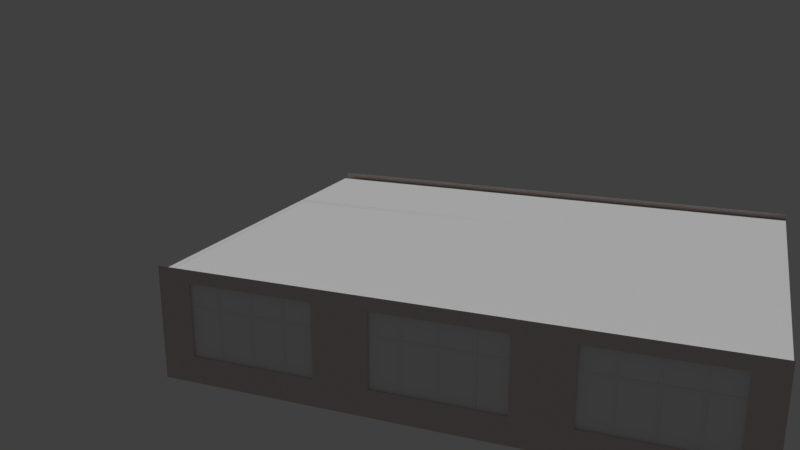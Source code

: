 # Source: TheClassroom.blend  (saved by Blender 2.79.0; exported with 4.5.12 LTS)
import bpy
from mathutils import Matrix  # noqa: F401  (used for matrix-valued properties, if any)

bpy.ops.wm.read_factory_settings(use_empty=True)
scene = bpy.context.scene
scene.name = 'Scene'

# ---- collections
col_collection_1 = bpy.data.collections.new('Collection 1'); scene.collection.children.link(col_collection_1)

# ---- materials (node trees are filled in below, after node groups)
mat_platformtexture = bpy.data.materials.new('PlatformTexture')
mat_platformtexture.alpha_threshold = 0.0
mat_platformtexture.use_transparent_shadow = False
mat_platformtexture.diffuse_color = (0.1878, 0.08228, 0.007499, 1.0)
mat_platformtexture.roughness = 0.5
mat_windowtexture01 = bpy.data.materials.new('WindowTexture01')
mat_windowtexture01.alpha_threshold = 0.0
mat_windowtexture01.use_transparent_shadow = False
mat_windowtexture01.roughness = 0.5
mat_windowtexture02 = bpy.data.materials.new('WindowTexture02')
mat_windowtexture02.alpha_threshold = 0.0
mat_windowtexture02.use_transparent_shadow = False
mat_windowtexture02.roughness = 0.5
mat_floortexture = bpy.data.materials.new('FloorTexture')
mat_floortexture.alpha_threshold = 0.0
mat_floortexture.use_transparent_shadow = False
mat_floortexture.roughness = 0.5
mat_walltexture = bpy.data.materials.new('WallTexture')
mat_walltexture.alpha_threshold = 0.0
mat_walltexture.use_transparent_shadow = False
mat_walltexture.roughness = 0.5
mat_ceilingtexture = bpy.data.materials.new('CeilingTexture')
mat_ceilingtexture.alpha_threshold = 0.0
mat_ceilingtexture.use_transparent_shadow = False
mat_ceilingtexture.roughness = 0.5

# ---- material node trees
mat_windowtexture01.use_nodes = True; mat_windowtexture01.node_tree.nodes.clear()
_N = mat_windowtexture01.node_tree.nodes; _L = mat_windowtexture01.node_tree.links
n0 = _N.new('ShaderNodeOutputMaterial'); n0.name = 'Material Output'; n0.location = (300, 300)
n1 = _N.new('ShaderNodeBsdfDiffuse'); n1.name = 'Diffuse BSDF'; n1.location = (10, 300)
_L.new(n1.outputs[0], n0.inputs[0])
n0.is_active_output = True
mat_windowtexture02.use_nodes = True; mat_windowtexture02.node_tree.nodes.clear()
_N = mat_windowtexture02.node_tree.nodes; _L = mat_windowtexture02.node_tree.links
n0 = _N.new('ShaderNodeOutputMaterial'); n0.name = 'Material Output'; n0.location = (300, 300)
n1 = _N.new('ShaderNodeBsdfDiffuse'); n1.name = 'Diffuse BSDF'; n1.location = (10, 300)
_L.new(n1.outputs[0], n0.inputs[0])
n0.is_active_output = True
mat_floortexture.use_nodes = True; mat_floortexture.node_tree.nodes.clear()
_N = mat_floortexture.node_tree.nodes; _L = mat_floortexture.node_tree.links
n0 = _N.new('ShaderNodeOutputMaterial'); n0.name = 'Material Output'; n0.location = (841, 217)
n1 = _N.new('ShaderNodeTexNoise'); n1.name = 'Noise Texture'; n1.location = (-59, 245)
n1.inputs[2].default_value = 55.5
n1.inputs[3].default_value = 11.6
n1.inputs[8].default_value = 25.95
n2 = _N.new('ShaderNodeHueSaturation'); n2.name = 'Hue Saturation Value'; n2.location = (161, 249)
n2.inputs[1].default_value = 0.0
n3 = _N.new('ShaderNodeMixShader'); n3.name = 'Mix Shader'; n3.location = (621, 230)
n4 = _N.new('ShaderNodeBsdfDiffuse'); n4.name = 'Diffuse BSDF'; n4.location = (391, 241)
n5 = _N.new('ShaderNodeBsdfDiffuse'); n5.name = 'Diffuse BSDF.001'; n5.location = (389, 89)
n5.inputs[0].default_value = (0.5321, 0.5321, 0.5321, 1.0)
_L.new(n4.outputs[0], n3.inputs[1])
_L.new(n1.outputs[1], n2.inputs[4])
_L.new(n2.outputs[0], n4.inputs[0])
_L.new(n3.outputs[0], n0.inputs[0])
_L.new(n5.outputs[0], n3.inputs[2])
n0.is_active_output = True
mat_walltexture.use_nodes = True; mat_walltexture.node_tree.nodes.clear()
_N = mat_walltexture.node_tree.nodes; _L = mat_walltexture.node_tree.links
n0 = _N.new('ShaderNodeOutputMaterial'); n0.name = 'Material Output.001'; n0.location = (841, 217)
n1 = _N.new('ShaderNodeTexNoise'); n1.name = 'Noise Texture'; n1.location = (-59, 245)
n1.inputs[2].default_value = 55.5
n1.inputs[3].default_value = 11.6
n1.inputs[8].default_value = 25.95
n2 = _N.new('ShaderNodeHueSaturation'); n2.name = 'Hue Saturation Value'; n2.location = (161, 249)
n2.inputs[1].default_value = 0.0
n3 = _N.new('ShaderNodeMixShader'); n3.name = 'Mix Shader'; n3.location = (621, 230)
n4 = _N.new('ShaderNodeBsdfDiffuse'); n4.name = 'Diffuse BSDF.001'; n4.location = (391, 241)
n5 = _N.new('ShaderNodeBsdfDiffuse'); n5.name = 'Diffuse BSDF.002'; n5.location = (389, 89)
n5.inputs[0].default_value = (0.7454, 0.5711, 0.5029, 1.0)
_L.new(n4.outputs[0], n3.inputs[1])
_L.new(n1.outputs[1], n2.inputs[4])
_L.new(n2.outputs[0], n4.inputs[0])
_L.new(n3.outputs[0], n0.inputs[0])
_L.new(n5.outputs[0], n3.inputs[2])
n0.is_active_output = True
mat_ceilingtexture.use_nodes = True; mat_ceilingtexture.node_tree.nodes.clear()
_N = mat_ceilingtexture.node_tree.nodes; _L = mat_ceilingtexture.node_tree.links
n0 = _N.new('ShaderNodeOutputMaterial'); n0.name = 'Material Output'; n0.location = (841, 217)
n1 = _N.new('ShaderNodeTexNoise'); n1.name = 'Noise Texture'; n1.location = (-59, 245)
n1.inputs[2].default_value = 55.5
n1.inputs[3].default_value = 11.6
n1.inputs[8].default_value = 25.95
n2 = _N.new('ShaderNodeHueSaturation'); n2.name = 'Hue Saturation Value'; n2.location = (161, 249)
n2.inputs[1].default_value = 0.0
n3 = _N.new('ShaderNodeMixShader'); n3.name = 'Mix Shader'; n3.location = (621, 230)
n4 = _N.new('ShaderNodeBsdfDiffuse'); n4.name = 'Diffuse BSDF'; n4.location = (391, 241)
n5 = _N.new('ShaderNodeBsdfDiffuse'); n5.name = 'Diffuse BSDF.001'; n5.location = (389, 89)
n5.inputs[0].default_value = (0.5321, 0.5321, 0.5321, 1.0)
_L.new(n4.outputs[0], n3.inputs[1])
_L.new(n1.outputs[1], n2.inputs[4])
_L.new(n2.outputs[0], n4.inputs[0])
_L.new(n3.outputs[0], n0.inputs[0])
_L.new(n5.outputs[0], n3.inputs[2])
n0.is_active_output = True

# ---- world
world_world = bpy.data.worlds.new('World'); scene.world = world_world
world_world.color = (0.05088, 0.05088, 0.05088)
world_world.use_sun_shadow = False
world_world.sun_shadow_jitter_overblur = 0.0
world_world.cycles.sampling_method = 'MANUAL'

# ---- cameras
cam_camera = bpy.data.cameras.new('Camera')
cam_camera.clip_end = 100.0
cam_camera.lens = 35.0
cam_camera.sensor_width = 32.0
cam_camera.sensor_height = 18.0
cam_camera.ortho_scale = 7.314
cam_camera.dof.focus_distance = 0.0
cam_camera.dof.aperture_fstop = 128.0

# ---- meshes
me_cube_008 = bpy.data.meshes.new('Cube.008')
me_cube_008.from_pydata([(-1.0, -1.0, -1.0), (-1.0, -1.0, 1.0), (-1.0, 1.0, -1.0), (-1.0, 1.0, 1.0), (1.0, -1.0, -1.0), (1.0, -1.0, 1.0), (1.0, 1.0, -1.0), (1.0, 1.0, 1.0)], [], [(0, 1, 3, 2), (2, 3, 7, 6), (4, 5, 1, 0), (7, 3, 1, 5)])
me_cube_008.materials.append(mat_platformtexture)
me_cube_008.use_remesh_preserve_volume = False
me_cube_008.use_remesh_preserve_attributes = False
me_cube_008.use_mirror_vertex_groups = False
me_cube_008.update()
me_cube_001 = bpy.data.meshes.new('Cube.001')
me_cube_001.from_pydata([(-1.8, -0.0124, 0.9746), (-1.8, -0.0124, 1.075), (1.8, -0.016, -0.9747), (1.8, -0.016, -1.075), (1.7, -0.016, -1.075), (-1.7, -0.0124, 1.075), (0.9494, -0.016, -1.075), (1.8, -0.016, 1.075), (1.7, -0.016, 1.075), (1.7, -0.016, -0.9747), (-0.9498, -0.0124, 1.075), (-1.8, -0.0124, -1.075), (-1.7, -0.0124, -1.075), (-1.7, -0.0124, -0.9747), (-1.8, -0.0124, 0.3745), (1.8, -0.016, 0.9746), (1.7, -0.016, 0.9746), (-1.7, -0.0124, 0.9746), (-0.9498, -0.0124, 0.9746), (1.8, -0.016, 0.322), (1.7, -0.016, 0.322), (-1.7, -0.0124, 0.322), (-1.8, -0.0124, -0.9747), (-0.9498, -0.0124, -0.9747), (-0.9498, -0.0124, -1.075), (-0.8975, -0.01244, 1.075), (-0.8975, -0.01244, 0.975), (-0.8975, -0.01244, -0.9744), (-0.9498, -0.0124, 0.322), (0.8969, -0.0159, -1.075), (0.9494, -0.016, 1.075), (0.9494, -0.016, 0.9746), (0.9494, -0.016, -0.9747), (0.9494, -0.016, 0.322), (-0.0281, -0.01412, 1.075), (-0.0281, -0.01412, 0.9748), (-0.0281, -0.01412, -0.9746), (-0.8975, -0.01244, -1.075), (-0.8975, -0.01244, 0.3224), (0.02743, -0.01429, -1.075), (0.8969, -0.0159, 1.075), (0.8969, -0.0159, 0.9747), (0.8969, -0.0159, -0.9747), (0.8969, -0.0159, 0.322), (0.02743, -0.01429, 1.075), (0.02743, -0.01429, 0.9748), (0.02743, -0.01429, -0.9746), (-0.0281, -0.01412, -1.075), (-0.0281, -0.01412, 0.3222), (0.02743, -0.01429, 0.3222), (-1.8, -0.0124, 0.322), (1.8, -0.016, 0.3745), (1.7, -0.016, 0.3745), (-1.7, -0.0124, 0.3745), (-0.9498, -0.0124, 0.3745), (0.9494, -0.016, 0.3745), (-0.8975, -0.01244, 0.3749), (0.8969, -0.0159, 0.3745), (-0.0281, -0.01412, 0.3747), (0.02743, -0.01429, 0.3747), (-1.8, 0.0196, -0.9747), (-1.8, 0.0196, -1.075), (-1.7, 0.0196, -1.075), (1.7, 0.016, 1.075), (1.8, 0.016, 1.075), (1.8, 0.016, -0.9747), (1.8, 0.016, -1.075), (1.7, 0.016, -1.075), (0.9494, 0.016, 1.075), (1.7, 0.016, -0.9747), (-0.9498, 0.0196, -1.075), (-1.8, 0.0196, 1.075), (-1.7, 0.0196, 1.075), (-1.7, 0.0196, -0.9747), (-1.8, 0.0196, 0.9746), (1.8, 0.016, 0.9746), (1.7, 0.016, 0.9746), (-1.7, 0.0196, 0.9746), (0.9494, 0.016, 0.9746), (-1.8, 0.0196, 0.322), (1.8, 0.016, 0.3224), (1.7, 0.016, 0.322), (-1.7, 0.0196, 0.322), (0.9494, 0.016, -0.9747), (-0.9498, 0.0196, 1.075), (-0.8975, 0.01956, -1.075), (-0.9498, 0.0196, 0.9746), (-0.9498, 0.0196, -0.9747), (-0.9498, 0.0196, 0.322), (0.8969, 0.0161, 1.075), (0.8969, 0.0161, 0.9747), (0.8969, 0.0161, -0.9747), (0.9494, 0.016, -1.075), (0.9494, 0.016, 0.322), (-0.02809, 0.01788, -1.075), (-0.8975, 0.01956, 1.075), (-0.8975, 0.01956, 0.975), (-0.8975, 0.01956, -0.9744), (-0.8975, 0.01956, 0.3224), (0.02744, 0.01771, 1.075), (0.02744, 0.01771, 0.9748), (0.02744, 0.01771, -0.9746), (0.8969, 0.0161, -1.075), (0.8969, 0.0161, 0.322), (0.02744, 0.01771, -1.075), (-0.02809, 0.01788, 1.075), (-0.02809, 0.01788, 0.9748), (-0.02809, 0.01788, -0.9746), (-0.02809, 0.01788, 0.3222), (0.02744, 0.01771, 0.3222), (-1.8, 0.0196, 0.3745), (1.8, 0.016, 0.3749), (1.7, 0.016, 0.3745), (-1.7, 0.0196, 0.3745), (-0.9498, 0.0196, 0.3745), (0.9494, 0.016, 0.3745), (-0.8975, 0.01956, 0.3749), (0.8969, 0.0161, 0.3745), (-0.02809, 0.01788, 0.3747), (0.02744, 0.01771, 0.3747), (0.9494, -0.016, -0.9747), (0.8969, -0.0159, -0.9747), (0.9494, 0.016, -0.9747), (0.8969, 0.0161, -0.9747)], [], [(93, 81, 20, 33), (55, 115, 78, 31), (17, 5, 1, 0), (15, 7, 8, 16), (18, 10, 5, 17), (51, 15, 16, 52), (53, 17, 0, 14), (12, 13, 22, 11), (3, 2, 9, 4), (24, 23, 13, 12), (37, 27, 23, 24), (56, 26, 18, 54), (26, 25, 10, 18), (16, 8, 30, 31), (4, 9, 32, 6), (35, 34, 25, 26), (47, 36, 27, 37), (6, 32, 42, 29), (55, 31, 41, 57), (31, 30, 40, 41), (39, 46, 36, 47), (59, 45, 35, 58), (45, 44, 34, 35), (41, 40, 44, 45), (29, 42, 46, 39), (43, 57, 59, 49), (49, 59, 58, 48), (33, 55, 57, 43), (48, 58, 56, 38), (20, 52, 55, 33), (38, 56, 54, 28), (21, 53, 14, 50), (19, 51, 52, 20), (28, 54, 53, 21), (2, 19, 20, 9), (13, 21, 50, 22), (27, 38, 28, 23), (120, 33, 43, 121), (46, 49, 48, 36), (76, 16, 31, 78), (76, 63, 64, 75), (78, 68, 63, 76), (74, 71, 72, 77), (110, 74, 77, 113), (112, 76, 75, 111), (67, 69, 65, 66), (92, 83, 69, 67), (61, 60, 73, 62), (62, 73, 87, 70), (77, 72, 84, 86), (102, 91, 83, 92), (117, 90, 78, 115), (90, 89, 68, 78), (86, 84, 95, 96), (114, 86, 96, 116), (70, 87, 97, 85), (100, 99, 89, 90), (104, 101, 91, 102), (85, 97, 107, 94), (96, 95, 105, 106), (94, 107, 101, 104), (118, 106, 100, 119), (106, 105, 99, 100), (108, 118, 119, 109), (98, 116, 118, 108), (109, 119, 117, 103), (88, 114, 116, 98), (103, 117, 115, 93), (82, 113, 114, 88), (81, 112, 111, 80), (93, 115, 112, 81), (79, 110, 113, 82), (60, 79, 82, 73), (69, 81, 80, 65), (123, 103, 93, 122), (87, 88, 98, 97), (107, 108, 109, 101), (76, 112, 52, 16), (9, 20, 81, 69), (52, 112, 115, 55), (9, 69, 83, 32), (42, 91, 101, 46), (121, 43, 103, 123), (46, 101, 109, 49), (43, 49, 109, 103), (57, 41, 90, 117), (57, 117, 119, 59), (58, 118, 116, 56), (59, 119, 100, 45), (41, 45, 100, 90), (48, 38, 98, 108), (35, 26, 96, 106), (36, 48, 108, 107), (58, 35, 106, 118), (27, 97, 98, 38), (36, 107, 97, 27), (56, 116, 96, 26), (23, 87, 73, 13), (13, 73, 82, 21), (54, 114, 113, 53), (53, 113, 77, 17), (23, 28, 88, 87), (54, 18, 86, 114), (28, 21, 82, 88), (18, 17, 77, 86), (42, 121, 123, 91), (91, 123, 122, 83), (32, 120, 121, 42), (93, 33, 120, 122)])
me_cube_001.materials.append(mat_windowtexture01)
me_cube_001.use_remesh_preserve_volume = False
me_cube_001.use_remesh_preserve_attributes = False
me_cube_001.use_mirror_vertex_groups = False
me_cube_001.update()
me_cube_002 = bpy.data.meshes.new('Cube.002')
me_cube_002.from_pydata([(-1.0, -1.0, -1.0), (-1.0, -1.0, 1.0), (-1.0, 1.0, -1.0), (-1.0, 1.0, 1.0), (1.0, -1.0, -1.0), (1.0, -1.0, 1.0), (1.0, 1.0, -1.0), (1.0, 1.0, 1.0)], [], [(2, 3, 7, 6), (4, 5, 1, 0)])
me_cube_002.materials.append(mat_windowtexture02)
me_cube_002.use_remesh_preserve_volume = False
me_cube_002.use_remesh_preserve_attributes = False
me_cube_002.use_mirror_vertex_groups = False
me_cube_002.update()
me_plane = bpy.data.meshes.new('Plane')
me_plane.from_pydata([(-7.585, -5.535, 0.0), (7.585, -5.535, 0.0), (-7.585, 5.535, 0.0), (7.585, 5.535, 0.0)], [], [(0, 1, 3, 2)])
_uv = me_plane.uv_layers.new(name='UVMap')
_uv.uv.foreach_set('vector', [9.998e-05, 9.998e-05, 0.9999, 0.0001001, 0.9999, 0.9999, 9.998e-05, 0.9999])
me_plane.materials.append(mat_floortexture)
me_plane.use_remesh_preserve_volume = False
me_plane.use_remesh_preserve_attributes = False
me_plane.use_mirror_vertex_groups = False
me_plane.update()
me_cube = bpy.data.meshes.new('Cube')
me_cube.from_pydata([(7.5, 0.085, -1.5), (7.5, -0.085, -1.5), (-7.5, -0.085, -1.5), (-7.5, 0.085, -1.5), (7.5, 0.085, 1.5), (7.5, -0.085, 1.5), (-7.5, -0.085, 1.5), (-7.5, 0.085, 1.5), (-7.5, 7.585, -1.5), (-7.5, 7.585, 1.5), (-7.5, 7.755, -1.5), (-7.5, 7.755, 1.5), (7.5, 7.585, -1.5), (7.5, 7.585, 1.5), (7.5, 7.755, -1.5), (7.5, 7.755, 1.5), (7.67, 7.755, -1.5), (7.67, 7.755, 1.5), (7.67, -0.085, 0.6), (7.67, -0.085, 0.5), (7.67, -0.085, 1.5), (7.67, -0.085, -1.5), (7.5, 0.085, 0.5), (7.5, -0.085, 0.5), (-7.5, -0.085, 0.5), (-7.5, 0.085, 0.5), (7.69, -3.485, -1.5), (7.0, 0.085, -1.5), (7.0, -0.085, -1.5), (7.0, 0.085, 1.5), (7.0, -0.085, 1.5), (7.0, 0.085, 0.5), (7.0, -0.085, 0.5), (-7.0, 0.085, -1.5), (-7.0, -0.085, -1.5), (-7.0, 0.085, 1.5), (-7.0, -0.085, 1.5), (-7.0, 0.085, 0.5), (-7.0, -0.085, 0.5), (-5.005, 0.085, -1.5), (-5.005, -0.085, -1.5), (-5.005, 0.085, 1.5), (-5.005, -0.085, 1.5), (-5.005, 0.085, 0.5), (-5.005, -0.085, 0.5), (5.003, 0.085, -1.5), (5.003, -0.085, -1.5), (5.003, 0.085, 1.5), (5.003, -0.085, 1.5), (5.003, 0.085, 0.5), (5.003, -0.085, 0.5), (7.5, 0.085, 0.6), (-7.5, 0.085, 0.6), (7.0, 0.085, 0.6), (-7.0, 0.085, 0.6), (-5.005, 0.085, 0.6), (5.003, 0.085, 0.6), (7.5, -0.085, 0.6), (-7.5, -0.085, 0.6), (7.67, -3.656, -1.5), (7.5, -3.656, -1.5), (7.0, -0.085, 0.6), (-7.0, -0.085, 0.6), (-5.005, -0.085, 0.6), (5.003, -0.085, 0.6), (7.5, 0.085, 1.3), (-7.5, 0.085, 1.3), (7.0, 0.085, 1.3), (-7.0, 0.085, 1.3), (-5.005, 0.085, 1.3), (5.003, 0.085, 1.3), (7.5, -0.085, 1.3), (-7.5, -0.085, 1.3), (-7.5, 7.755, 1.3), (7.5, 7.755, 1.3), (7.67, -3.656, 1.5), (7.5, -3.656, 1.5), (7.0, -0.085, 1.3), (-7.0, -0.085, 1.3), (-5.005, -0.085, 1.3), (5.003, -0.085, 1.3), (4.303, 0.085, -1.5), (4.303, -0.085, -1.5), (4.303, 0.085, 1.5), (4.303, -0.085, 1.5), (4.303, 0.085, 0.5), (4.303, -0.085, 0.5), (4.303, 0.085, 0.6), (4.303, -0.085, 0.6), (4.303, 0.085, 1.3), (4.303, -0.085, 1.3), (-4.305, 0.085, -1.5), (-4.305, -0.085, -1.5), (-4.305, 0.085, 1.5), (-4.305, -0.085, 1.5), (-4.305, 0.085, 0.5), (-4.305, -0.085, 0.5), (-4.305, 0.085, 0.6), (-4.305, -0.085, 0.6), (-4.305, 0.085, 1.3), (-4.305, -0.085, 1.3), (1.903, 0.085, -1.5), (1.903, -0.085, -1.5), (1.903, 0.085, 1.5), (1.903, -0.085, 1.5), (1.903, 0.085, 0.5), (1.903, -0.085, 0.5), (1.903, 0.085, 0.6), (1.903, -0.085, 0.6), (1.903, 0.085, 1.3), (1.903, -0.085, 1.3), (-1.197, -0.085, -0.4997), (-1.197, -0.085, -1.3), (-1.197, -0.085, 1.3), (-1.197, -0.085, 0.6), (-1.197, -0.085, 0.5), (-1.197, -0.085, 1.5), (-1.197, -0.085, -1.5), (1.206, -0.085, -0.4997), (1.206, -0.085, -1.3), (1.206, -0.085, 1.3), (1.206, -0.085, 0.6), (1.206, -0.085, 0.5), (1.206, -0.085, 1.5), (1.206, -0.085, -1.5), (-1.194, 0.085, -0.4997), (-1.194, 0.085, -1.3), (-1.194, 0.085, 1.3), (-1.194, 0.085, 0.6), (-1.194, 0.085, 0.5), (-1.194, 0.085, 1.5), (-1.908, 0.085, -1.5), (-1.908, -0.085, -1.5), (-1.908, 0.085, 1.5), (-1.908, -0.085, 1.5), (-1.908, 0.085, 0.5), (-1.908, -0.085, 0.5), (-1.908, 0.085, 0.6), (-1.908, -0.085, 0.6), (-1.908, 0.085, 1.3), (-1.908, -0.085, 1.3), (-5.005, 0.085, -1.3), (-5.005, -0.085, -1.3), (5.003, -0.085, -1.3), (5.003, 0.085, -1.3), (4.303, -0.085, -1.3), (4.303, 0.085, -1.3), (-4.305, -0.085, -1.3), (-4.305, 0.085, -1.3), (1.903, -0.085, -1.3), (1.903, 0.085, -1.3), (-1.194, 0.085, -1.5), (1.202, 0.085, -0.4997), (1.202, 0.085, -1.3), (1.202, 0.085, 1.3), (-1.908, 0.085, -1.3), (-1.908, -0.085, -1.3), (-1.755, 7.755, -0.75), (-3.252, 7.755, -0.75), (-6.75, 7.755, -0.75), (1.75, 7.755, -0.7499), (3.25, 7.755, -0.7499), (6.75, 7.755, -0.7499), (0.0001535, 7.755, -1.5), (6.75, 7.585, 1.5), (6.75, 7.755, 1.5), (6.75, 7.755, -1.5), (6.75, 7.585, -1.5), (-6.75, 7.755, 1.5), (-6.75, 7.755, -1.5), (-6.75, 7.585, -1.5), (-6.75, 7.585, 1.5), (-7.5, 7.585, -0.7502), (7.5, 7.585, -0.7502), (6.75, 7.585, -0.7502), (-6.75, 7.585, -0.7502), (-7.5, 7.585, 1.3), (7.5, 7.585, 1.3), (6.75, 7.585, 1.3), (-6.75, 7.585, 1.3), (-3.252, 7.585, 1.5), (-3.252, 7.755, 1.5), (-3.252, 7.755, -1.5), (-3.252, 7.585, -1.5), (-3.252, 7.585, -0.7502), (-3.252, 7.585, 1.3), (3.25, 7.755, 1.5), (3.25, 7.755, -1.5), (3.25, 7.585, -1.5), (3.25, 7.585, 1.5), (3.25, 7.585, -0.7502), (3.25, 7.585, 1.3), (1.75, 7.755, 1.5), (1.75, 7.755, -1.5), (1.75, 7.585, -1.5), (1.75, 7.585, -0.7502), (1.75, 7.585, 1.3), (1.75, 7.585, 1.5), (-1.755, 7.585, 1.5), (-1.755, 7.755, 1.5), (-1.755, 7.755, -1.5), (-1.755, 7.585, -1.5), (-1.755, 7.585, -0.7502), (-1.755, 7.585, 1.3), (-7.5, 7.755, -0.7498), (7.5, 7.755, -0.7495), (-1.755, 7.755, 1.3), (-3.252, 7.755, 1.3), (-6.75, 7.755, 1.3), (1.75, 7.755, 1.3), (3.25, 7.755, 1.3), (6.75, 7.755, 1.3), (-5.005, 0.085, -0.4997), (5.003, 0.085, -0.4997), (4.303, 0.085, -0.4997), (-4.305, 0.085, -0.4997), (1.903, 0.085, -0.4997), (1.202, 0.085, 0.6), (1.202, 0.085, 0.5), (-1.908, 0.085, -0.4997), (-5.005, -0.085, -0.4997), (5.003, -0.085, -0.4997), (4.303, -0.085, -0.4997), (-4.305, -0.085, -0.4997), (1.903, -0.085, -0.4997), (1.202, 0.085, 1.5), (1.202, 0.085, -1.5), (-1.908, -0.085, -0.4997), (7.69, -3.485, 1.5), (7.5, -3.485, -1.5), (7.5, -3.485, 1.5), (-7.506, -3.652, -1.5), (-7.506, -3.485, -1.5), (-7.506, -3.652, 1.5), (-7.506, -3.485, 1.5), (7.67, -3.656, -0.7498), (7.5, -3.656, -0.7498), (7.69, -3.485, -0.7498), (-7.506, -3.652, -0.7498), (-7.506, -3.485, -0.7498), (7.67, -3.656, 1.3), (7.5, -3.656, 1.3), (-7.506, -3.652, 1.3), (-7.506, -3.485, 1.3), (7.69, -3.485, 1.3), (7.5, -3.485, -0.7498), (7.5, -3.485, 1.3), (6.75, -3.485, -1.5), (6.75, -3.485, 1.5), (6.75, -3.656, 1.5), (6.75, -3.656, -1.5), (6.75, -3.656, -0.7498), (6.75, -3.656, 1.3), (6.75, -3.485, -0.7498), (6.75, -3.485, 1.3), (-6.756, -3.485, -1.5), (-6.756, -3.652, 1.5), (-6.756, -3.652, -0.7498), (-6.756, -3.652, 1.3), (-6.756, -3.485, -0.7498), (-6.756, -3.485, 1.5), (-6.756, -3.652, -1.5), (-6.756, -3.485, 1.3), (-3.255, -3.485, 1.5), (-3.255, -3.653, -1.5), (-3.255, -3.485, 1.3), (-3.255, -3.485, -1.5), (-3.255, -3.653, 1.5), (-3.255, -3.653, -0.7498), (-3.255, -3.653, 1.3), (-3.255, -3.485, -0.7498), (3.245, -3.485, 1.5), (3.245, -3.655, -1.5), (3.245, -3.485, 1.3), (3.245, -3.485, -1.5), (3.245, -3.655, 1.5), (3.245, -3.655, -0.7498), (3.245, -3.655, 1.3), (3.245, -3.485, -0.7498), (1.743, -3.485, -1.5), (1.743, -3.654, 1.5), (1.743, -3.654, -0.7498), (1.743, -3.654, 1.3), (1.743, -3.485, -0.7498), (1.743, -3.485, 1.5), (1.743, -3.654, -1.5), (1.743, -3.485, 1.3), (-1.753, -3.485, -1.5), (-1.753, -3.654, 1.5), (-1.753, -3.654, -0.7498), (-1.753, -3.654, 1.3), (-1.753, -3.485, -0.7498), (-1.753, -3.485, 1.5), (-1.753, -3.654, -1.5), (-1.753, -3.485, 1.3), (-7.5, 7.755, 1.67), (7.5, 7.755, 1.67), (7.67, 7.755, 1.67), (7.67, -3.656, 1.67), (7.5, -3.656, 1.67), (7.67, -0.085, 1.3), (-7.506, -3.652, 1.67)], [], [(78, 36, 6, 72), (37, 33, 3, 25), (54, 37, 25, 52), (34, 38, 24, 2), (1, 23, 32, 28), (51, 22, 31, 53), (22, 0, 27, 31), (71, 5, 30, 77), (220, 44, 43, 212), (55, 43, 37, 54), (37, 38, 34, 33), (79, 42, 36, 78), (144, 143, 46, 45), (100, 94, 42, 79), (148, 91, 39, 141), (97, 95, 43, 55), (223, 96, 44, 220), (32, 31, 27, 28), (53, 31, 49, 56), (77, 30, 48, 80), (49, 31, 32, 50), (37, 43, 44, 38), (128, 127, 113, 114), (99, 97, 55, 69), (217, 121, 120, 154), (65, 51, 53, 67), (52, 25, 3, 8, 172, 176, 9, 7, 66), (68, 54, 52, 66), (178, 177, 13, 164), (32, 61, 64, 50), (96, 98, 63, 44), (44, 63, 62, 38), (23, 57, 61, 32), (71, 57, 18, 300), (38, 62, 58, 24), (35, 68, 66, 7), (4, 65, 67, 29), (41, 69, 68, 35), (93, 99, 69, 41), (29, 67, 70, 47), (241, 240, 75, 76), (110, 108, 107, 109), (98, 100, 79, 63), (90, 89, 87, 88), (57, 71, 77, 61), (166, 162, 205, 14), (62, 78, 72, 58), (64, 80, 90, 88), (47, 70, 89, 83), (50, 64, 88, 86), (70, 56, 87, 89), (221, 50, 86, 222), (56, 49, 85, 87), (144, 45, 81, 146), (80, 48, 84, 90), (109, 89, 90, 110), (133, 139, 99, 93), (136, 138, 98, 96), (107, 108, 88, 87), (137, 135, 95, 97), (155, 131, 91, 148), (140, 134, 94, 100), (113, 116, 134, 140), (111, 115, 136, 227), (56, 64, 61, 53), (83, 89, 109, 103), (86, 88, 108, 106), (80, 64, 56, 70), (87, 85, 105, 107), (146, 81, 101, 150), (90, 84, 104, 110), (226, 151, 126, 153), (110, 120, 121, 108), (108, 121, 122, 106), (107, 217, 154, 109), (149, 224, 118, 119), (151, 131, 155, 126), (110, 104, 123, 120), (224, 106, 122, 118), (218, 129, 128, 217), (102, 149, 119, 124), (120, 123, 116, 113), (129, 125, 219, 135), (112, 111, 227, 156), (117, 112, 156, 132), (105, 218, 217, 107), (114, 138, 136, 115), (127, 139, 133, 130), (113, 140, 138, 114), (101, 226, 153, 150), (128, 137, 139, 127), (150, 153, 152, 216), (119, 118, 111, 112), (126, 155, 219, 125), (124, 119, 112, 117), (82, 145, 149, 102), (105, 216, 152, 218), (219, 155, 148, 215), (132, 156, 147, 92), (213, 144, 146, 214), (46, 143, 145, 82), (92, 147, 142, 40), (215, 148, 141, 212), (213, 221, 143, 144), (40, 142, 141, 39), (216, 105, 106, 224), (214, 146, 150, 216), (169, 159, 158, 182), (182, 158, 157, 200), (187, 161, 162, 166), (193, 160, 161, 187), (198, 203, 196, 197), (210, 186, 165, 211), (191, 178, 164, 189), (176, 179, 171, 9), (204, 73, 208, 159), (8, 170, 175, 172), (188, 167, 174, 190), (167, 12, 173, 174), (172, 175, 179, 176), (174, 173, 177, 178), (170, 183, 184, 175), (179, 185, 180, 171), (208, 168, 181, 207), (195, 190, 191, 196), (194, 188, 190, 195), (196, 191, 189, 197), (209, 192, 186, 210), (194, 195, 202, 201), (184, 202, 203, 185), (183, 201, 202, 184), (185, 203, 198, 180), (207, 181, 199, 206), (157, 160, 193, 163, 200), (17, 16, 14, 205, 74, 15), (204, 159, 169, 10), (192, 209, 206, 199), (205, 162, 211, 74), (158, 207, 206, 157), (160, 209, 210, 161), (74, 211, 165, 15), (208, 73, 11, 168), (210, 191, 190, 161), (178, 191, 210, 211), (161, 190, 174, 162), (211, 162, 174, 178), (209, 160, 195, 196), (202, 195, 160, 157), (203, 206, 209, 196), (206, 203, 202, 157), (207, 158, 184, 185), (159, 175, 184, 158), (208, 179, 175, 159), (185, 179, 208, 207), (216, 224, 222, 214), (145, 222, 224, 149), (49, 50, 221, 213), (95, 215, 212, 43), (49, 213, 214, 85), (215, 223, 227, 219), (77, 67, 53, 61), (129, 135, 137, 128), (109, 154, 225, 103), (70, 67, 77, 80), (153, 126, 125, 152), (156, 227, 223, 147), (143, 221, 222, 145), (147, 223, 220, 142), (142, 220, 212, 141), (215, 95, 96, 223), (219, 227, 136, 135), (214, 222, 86, 85), (95, 135, 136, 96), (121, 114, 115, 122), (105, 85, 86, 106), (154, 127, 130, 225), (129, 218, 122, 115), (125, 111, 118, 152), (128, 114, 121, 217), (127, 154, 120, 113), (99, 139, 140, 100), (97, 98, 138, 137), (100, 98, 97, 99), (137, 138, 140, 139), (54, 62, 63, 55), (79, 69, 55, 63), (78, 62, 54, 68), (68, 69, 79, 78), (228, 244, 246, 230), (260, 262, 243, 234), (258, 256, 233, 242), (261, 257, 238, 231), (65, 4, 13, 177, 173, 12, 0, 22, 51), (60, 59, 235, 236), (257, 258, 242, 238), (236, 235, 240, 241), (253, 251, 252, 254), (253, 245, 229, 247), (245, 237, 26, 229), (254, 246, 245, 253), (246, 244, 237, 245), (278, 253, 247, 274), (236, 241, 252, 251), (60, 236, 251, 250), (241, 76, 249, 252), (230, 246, 254, 248), (239, 259, 255, 232), (243, 262, 259, 239), (257, 268, 270, 259), (264, 268, 257, 261), (269, 267, 256, 258), (263, 265, 262, 260), (292, 294, 265, 263), (290, 288, 267, 269), (293, 289, 268, 264), (289, 290, 269, 268), (259, 270, 266, 255), (268, 269, 265, 270), (276, 251, 253, 278), (250, 251, 276, 272), (252, 249, 275, 277), (248, 254, 273, 271), (283, 278, 274, 279), (286, 273, 278, 283), (283, 281, 282, 286), (291, 283, 279, 287), (276, 277, 282, 281), (272, 276, 281, 285), (277, 275, 280, 282), (271, 273, 286, 284), (270, 291, 287, 266), (265, 294, 291, 270), (289, 281, 283, 291), (285, 281, 289, 293), (282, 280, 288, 290), (284, 286, 294, 292), (276, 278, 273, 277), (291, 294, 290, 289), (259, 262, 258, 257), (273, 254, 252, 277), (294, 286, 282, 290), (269, 258, 262, 265), (15, 165, 186, 192, 199, 181, 168, 11, 295, 296), (17, 15, 296, 297), (288, 280, 275, 249, 76, 299, 301, 233, 256, 267), (76, 75, 298, 299), (152, 118, 122, 218), (125, 129, 115, 111), (57, 23, 19, 18), (5, 71, 300, 20), (23, 1, 21, 19)])
me_cube.materials.append(mat_walltexture)
me_cube.use_remesh_preserve_volume = False
me_cube.use_remesh_preserve_attributes = False
me_cube.use_mirror_vertex_groups = False
me_cube.update()
me_plane_001 = bpy.data.meshes.new('Plane.001')
me_plane_001.from_pydata([(7.5, -5.535, 0.0), (7.5, 5.535, 0.0), (-7.67, -5.535, -1.486e-08), (-7.67, 5.535, -1.486e-08)], [], [(1, 3, 2, 0)])
_uv = me_plane_001.uv_layers.new(name='UVMap')
_uv.uv.foreach_set('vector', [0.0, 1.0, 1.0, 1.0, 1.0, 0.0, 0.0, 0.0])
me_plane_001.materials.append(mat_ceilingtexture)
me_plane_001.use_remesh_preserve_volume = False
me_plane_001.use_remesh_preserve_attributes = False
me_plane_001.use_mirror_vertex_groups = False
me_plane_001.update()
me_cube_015 = bpy.data.meshes.new('Cube.015')
me_cube_015.from_pydata([(1.0, -1.0, -1.0), (1.0, -1.0, 1.0), (1.0, 1.0, -1.0), (1.0, 1.0, 1.0), (0.0, 1.0, -1.0), (0.0, 1.0, 1.0), (0.0, -1.0, -1.0), (0.0, -1.0, 1.0), (0.03996, 1.0, 1.0), (0.03996, -1.0, -1.0), (0.03996, 1.0, -1.0), (0.03996, -1.0, 1.0), (1.0, 1.0, 0.8177), (1.0, -1.0, 0.8177), (0.0, -1.0, 0.8177), (0.0, 1.0, 0.8177), (0.03996, -1.0, 0.8177), (0.03996, 1.0, 0.8177), (1.0, 1.0, -0.8178), (1.0, -1.0, -0.8178), (0.0, -1.0, -0.8178), (0.0, 1.0, -0.8178), (0.03996, -1.0, -0.8178), (0.03996, 1.0, -0.8178), (0.9199, 1.0, 1.0), (0.9199, -1.0, -1.0), (0.9199, 1.0, -1.0), (0.9199, -1.0, 1.0), (0.9199, -1.0, 0.8177), (0.9199, 1.0, 0.8177), (0.9199, 1.0, -0.8178), (0.9199, -1.0, -0.8178)], [], [(29, 24, 3, 12), (12, 3, 1, 13), (26, 2, 0, 25), (8, 5, 7, 11), (16, 11, 7, 14), (28, 27, 11, 16), (24, 8, 11, 27), (4, 10, 9, 6), (15, 5, 8, 17), (21, 15, 17, 23), (22, 16, 14, 20), (18, 12, 13, 19), (30, 29, 12, 18), (26, 30, 18, 2), (2, 18, 19, 0), (9, 22, 20, 6), (25, 31, 22, 9), (4, 21, 23, 10), (0, 19, 31, 25), (10, 23, 30, 26), (19, 13, 28, 31), (3, 24, 27, 1), (13, 1, 27, 28), (10, 26, 25, 9), (17, 8, 24, 29), (28, 16, 17, 29), (22, 23, 17, 16), (31, 30, 23, 22), (30, 31, 28, 29), (7, 5, 15, 14), (20, 14, 15, 21), (4, 6, 20, 21)])
me_cube_015.materials.append(mat_windowtexture01)
me_cube_015.use_remesh_preserve_volume = False
me_cube_015.use_remesh_preserve_attributes = False
me_cube_015.use_mirror_vertex_groups = False
me_cube_015.update()
me_cube_014 = bpy.data.meshes.new('Cube.014')
me_cube_014.from_pydata([(-1.0, -1.0, -1.0), (-1.0, -1.0, 1.0), (-1.0, 1.0, -1.0), (-1.0, 1.0, 1.0), (0.0, 1.0, -1.0), (0.0, 1.0, 1.0), (0.0, -1.0, -1.0), (0.0, -1.0, 1.0), (-0.04001, 1.0, -1.0), (-0.04001, -1.0, 1.0), (-0.04001, 1.0, 1.0), (-0.04001, -1.0, -1.0), (-1.0, -1.0, 0.8177), (-1.0, 1.0, 0.8177), (0.0, -1.0, 0.8177), (0.0, 1.0, 0.8177), (-0.04001, 1.0, 0.8177), (-0.04001, -1.0, 0.8177), (-1.0, 1.0, -0.8178), (0.0, -1.0, -0.8178), (0.0, 1.0, -0.8178), (-0.04001, 1.0, -0.8178), (-0.04001, -1.0, -0.8178), (-1.0, -1.0, -0.8178), (-0.9199, 1.0, -1.0), (-0.9199, -1.0, 1.0), (-0.9199, 1.0, 1.0), (-0.9199, -1.0, -1.0), (-0.9199, 1.0, 0.8177), (-0.9199, -1.0, 0.8177), (-0.9199, -1.0, -0.8178), (-0.9199, 1.0, -0.8178)], [], [(29, 25, 1, 12), (16, 10, 5, 15), (28, 26, 10, 16), (14, 7, 9, 17), (19, 14, 17, 22), (31, 30, 22, 21), (21, 16, 15, 20), (30, 29, 12, 23), (27, 30, 23, 0), (8, 21, 20, 4), (24, 31, 21, 8), (6, 19, 22, 11), (2, 18, 31, 24), (11, 22, 30, 27), (21, 22, 17, 16), (18, 13, 28, 31), (13, 3, 26, 28), (17, 9, 25, 29), (30, 31, 28, 29), (28, 16, 17, 29), (14, 15, 5, 7), (19, 20, 15, 14), (6, 4, 20, 19), (24, 8, 4, 6, 11, 27, 0, 2), (12, 1, 3, 13, 18, 2, 0, 23), (25, 9, 7, 5, 10, 26, 3, 1)])
me_cube_014.materials.append(mat_windowtexture01)
me_cube_014.use_remesh_preserve_volume = False
me_cube_014.use_remesh_preserve_attributes = False
me_cube_014.use_mirror_vertex_groups = False
me_cube_014.update()
me_cube_013 = bpy.data.meshes.new('Cube.013')
me_cube_013.from_pydata([(-1.0, -1.0, -1.0), (-1.0, -1.0, 1.0), (-1.0, 1.0, -1.0), (-1.0, 1.0, 1.0), (1.0, -1.0, -1.0), (1.0, -1.0, 1.0), (1.0, 1.0, -1.0), (1.0, 1.0, 1.0)], [], [(2, 3, 7, 6), (4, 5, 1, 0)])
me_cube_013.materials.append(mat_windowtexture02)
me_cube_013.use_remesh_preserve_volume = False
me_cube_013.use_remesh_preserve_attributes = False
me_cube_013.use_mirror_vertex_groups = False
me_cube_013.update()
me_cube_012 = bpy.data.meshes.new('Cube.012')
me_cube_012.from_pydata([(-1.0, -1.0, -1.0), (-1.0, -1.0, 1.0), (-1.0, 1.0, -1.0), (-1.0, 1.0, 1.0), (1.0, -1.0, -1.0), (1.0, -1.0, 1.0), (1.0, 1.0, -1.0), (1.0, 1.0, 1.0)], [], [(2, 3, 7, 6), (4, 5, 1, 0)])
me_cube_012.materials.append(mat_windowtexture02)
me_cube_012.use_remesh_preserve_volume = False
me_cube_012.use_remesh_preserve_attributes = False
me_cube_012.use_mirror_vertex_groups = False
me_cube_012.update()
me_cube_019 = bpy.data.meshes.new('Cube.019')
me_cube_019.from_pydata([(1.0, -1.0, -1.0), (1.0, -1.0, 1.0), (1.0, 1.0, -1.0), (1.0, 1.0, 1.0), (0.0, 1.0, -1.0), (0.0, 1.0, 1.0), (0.0, -1.0, -1.0), (0.0, -1.0, 1.0), (0.03996, 1.0, 1.0), (0.03996, -1.0, -1.0), (0.03996, 1.0, -1.0), (0.03996, -1.0, 1.0), (1.0, 1.0, 0.8177), (1.0, -1.0, 0.8177), (0.0, -1.0, 0.8177), (0.0, 1.0, 0.8177), (0.03996, -1.0, 0.8177), (0.03996, 1.0, 0.8177), (1.0, 1.0, -0.8178), (1.0, -1.0, -0.8178), (0.0, -1.0, -0.8178), (0.0, 1.0, -0.8178), (0.03996, -1.0, -0.8178), (0.03996, 1.0, -0.8178), (0.9199, 1.0, 1.0), (0.9199, -1.0, -1.0), (0.9199, 1.0, -1.0), (0.9199, -1.0, 1.0), (0.9199, -1.0, 0.8177), (0.9199, 1.0, 0.8177), (0.9199, 1.0, -0.8178), (0.9199, -1.0, -0.8178)], [], [(29, 24, 3, 12), (12, 3, 1, 13), (26, 2, 0, 25), (8, 5, 7, 11), (16, 11, 7, 14), (28, 27, 11, 16), (24, 8, 11, 27), (4, 10, 9, 6), (15, 5, 8, 17), (21, 15, 17, 23), (22, 16, 14, 20), (18, 12, 13, 19), (30, 29, 12, 18), (26, 30, 18, 2), (2, 18, 19, 0), (9, 22, 20, 6), (25, 31, 22, 9), (4, 21, 23, 10), (0, 19, 31, 25), (10, 23, 30, 26), (19, 13, 28, 31), (3, 24, 27, 1), (13, 1, 27, 28), (10, 26, 25, 9), (17, 8, 24, 29), (28, 16, 17, 29), (22, 23, 17, 16), (31, 30, 23, 22), (30, 31, 28, 29), (7, 5, 15, 14), (20, 14, 15, 21), (4, 6, 20, 21)])
me_cube_019.materials.append(mat_windowtexture01)
me_cube_019.use_remesh_preserve_volume = False
me_cube_019.use_remesh_preserve_attributes = False
me_cube_019.use_mirror_vertex_groups = False
me_cube_019.update()
me_cube_018 = bpy.data.meshes.new('Cube.018')
me_cube_018.from_pydata([(-1.0, -1.0, -1.0), (-1.0, -1.0, 1.0), (-1.0, 1.0, -1.0), (-1.0, 1.0, 1.0), (0.0, 1.0, -1.0), (0.0, 1.0, 1.0), (0.0, -1.0, -1.0), (0.0, -1.0, 1.0), (-0.04001, 1.0, -1.0), (-0.04001, -1.0, 1.0), (-0.04001, 1.0, 1.0), (-0.04001, -1.0, -1.0), (-1.0, -1.0, 0.8177), (-1.0, 1.0, 0.8177), (0.0, -1.0, 0.8177), (0.0, 1.0, 0.8177), (-0.04001, 1.0, 0.8177), (-0.04001, -1.0, 0.8177), (-1.0, 1.0, -0.8178), (0.0, -1.0, -0.8178), (0.0, 1.0, -0.8178), (-0.04001, 1.0, -0.8178), (-0.04001, -1.0, -0.8178), (-1.0, -1.0, -0.8178), (-0.9199, 1.0, -1.0), (-0.9199, -1.0, 1.0), (-0.9199, 1.0, 1.0), (-0.9199, -1.0, -1.0), (-0.9199, 1.0, 0.8177), (-0.9199, -1.0, 0.8177), (-0.9199, -1.0, -0.8178), (-0.9199, 1.0, -0.8178)], [], [(29, 25, 1, 12), (16, 10, 5, 15), (28, 26, 10, 16), (14, 7, 9, 17), (19, 14, 17, 22), (31, 30, 22, 21), (21, 16, 15, 20), (30, 29, 12, 23), (27, 30, 23, 0), (8, 21, 20, 4), (24, 31, 21, 8), (6, 19, 22, 11), (2, 18, 31, 24), (11, 22, 30, 27), (21, 22, 17, 16), (18, 13, 28, 31), (13, 3, 26, 28), (17, 9, 25, 29), (30, 31, 28, 29), (28, 16, 17, 29), (14, 15, 5, 7), (19, 20, 15, 14), (6, 4, 20, 19), (25, 9, 7, 5, 10, 26, 3, 1), (12, 1, 3, 13, 18, 2, 0, 23), (24, 8, 4, 6, 11, 27, 0, 2)])
me_cube_018.materials.append(mat_windowtexture01)
me_cube_018.use_remesh_preserve_volume = False
me_cube_018.use_remesh_preserve_attributes = False
me_cube_018.use_mirror_vertex_groups = False
me_cube_018.update()
me_cube_017 = bpy.data.meshes.new('Cube.017')
me_cube_017.from_pydata([(-1.0, -1.0, -1.0), (-1.0, -1.0, 1.0), (-1.0, 1.0, -1.0), (-1.0, 1.0, 1.0), (1.0, -1.0, -1.0), (1.0, -1.0, 1.0), (1.0, 1.0, -1.0), (1.0, 1.0, 1.0)], [], [(2, 3, 7, 6), (4, 5, 1, 0)])
me_cube_017.materials.append(mat_windowtexture02)
me_cube_017.use_remesh_preserve_volume = False
me_cube_017.use_remesh_preserve_attributes = False
me_cube_017.use_mirror_vertex_groups = False
me_cube_017.update()
me_cube_016 = bpy.data.meshes.new('Cube.016')
me_cube_016.from_pydata([(-1.0, -1.0, -1.0), (-1.0, -1.0, 1.0), (-1.0, 1.0, -1.0), (-1.0, 1.0, 1.0), (1.0, -1.0, -1.0), (1.0, -1.0, 1.0), (1.0, 1.0, -1.0), (1.0, 1.0, 1.0)], [], [(2, 3, 7, 6), (4, 5, 1, 0)])
me_cube_016.materials.append(mat_windowtexture02)
me_cube_016.use_remesh_preserve_volume = False
me_cube_016.use_remesh_preserve_attributes = False
me_cube_016.use_mirror_vertex_groups = False
me_cube_016.update()
me_cube_007 = bpy.data.meshes.new('Cube.007')
me_cube_007.from_pydata([(1.25, -0.016, -0.4021), (1.25, -0.016, 0.3983), (1.25, 0.016, -0.4021), (1.25, 0.016, 0.3983), (-0.05048, 0.016, -0.4021), (-0.05048, 0.016, 0.3983), (-0.05048, -0.016, -0.4021), (-0.05048, -0.016, 0.3983), (0.04995, 0.016, 0.3983), (0.04995, -0.016, -0.4021), (0.04995, 0.016, -0.4021), (0.04995, -0.016, 0.3983), (1.25, 0.016, 0.298), (1.25, -0.016, 0.298), (-0.05048, -0.016, 0.298), (-0.05048, 0.016, 0.298), (0.04995, -0.016, 0.298), (0.04995, 0.016, 0.298), (1.25, 0.016, -0.3019), (1.25, -0.016, -0.3019), (-0.05048, -0.016, -0.3019), (-0.05048, 0.016, -0.3019), (0.04995, -0.016, -0.3019), (0.04995, 0.016, -0.3019), (1.15, 0.016, 0.3983), (1.15, -0.016, -0.4021), (1.15, 0.016, -0.4021), (1.15, -0.016, 0.3983), (1.15, -0.016, 0.2981), (1.15, 0.016, 0.298), (1.15, 0.016, -0.3019), (1.15, -0.016, -0.3019), (-1.153, -0.016, -0.3019), (-1.153, -0.016, -0.4021), (-1.153, 0.016, 0.3983), (-1.153, -0.016, 0.3983), (-1.153, -0.016, 0.298), (-1.153, 0.016, -0.4021), (-1.153, 0.016, -0.3019), (-1.153, 0.016, 0.298), (-1.253, 0.016, 0.3983), (-1.253, -0.016, 0.3983), (-1.253, 0.016, -0.4021), (-1.253, -0.016, -0.4021), (-1.253, -0.016, -0.3019), (-1.253, 0.016, -0.3019), (-1.253, -0.016, 0.298), (-1.253, 0.016, 0.298), (-1.253, -0.016, -0.4021), (-1.253, -0.016, -0.3019), (-1.253, 0.016, 0.3983), (-1.253, -0.016, 0.3983), (-1.253, 0.016, -0.4021), (-1.253, 0.016, -0.3019), (-1.253, -0.016, 0.298), (-1.253, 0.016, 0.298)], [], [(29, 24, 3, 12), (16, 11, 7, 14), (28, 27, 11, 16), (15, 5, 8, 17), (21, 15, 17, 23), (22, 16, 14, 20), (30, 29, 12, 18), (26, 30, 18, 2), (9, 22, 20, 6), (25, 31, 22, 9), (4, 21, 23, 10), (0, 19, 31, 25), (10, 23, 30, 26), (19, 13, 28, 31), (13, 1, 27, 28), (17, 8, 24, 29), (28, 16, 17, 29), (22, 23, 17, 16), (31, 30, 23, 22), (30, 31, 28, 29), (20, 14, 15, 21), (6, 20, 32, 33), (34, 39, 47, 40), (39, 38, 45, 47), (38, 37, 42, 45), (36, 35, 41, 46), (32, 36, 46, 44), (33, 32, 44, 43), (44, 46, 54, 49), (43, 44, 49, 48), (46, 41, 51, 54), (45, 42, 52, 53), (47, 45, 53, 55), (40, 47, 55, 50), (14, 7, 35, 36), (21, 4, 37, 38), (20, 21, 38, 32), (5, 15, 39, 34), (14, 36, 39, 15), (36, 32, 38, 39)])
me_cube_007.materials.append(mat_windowtexture01)
me_cube_007.use_remesh_preserve_volume = False
me_cube_007.use_remesh_preserve_attributes = False
me_cube_007.use_mirror_vertex_groups = False
me_cube_007.update()
me_cube_021 = bpy.data.meshes.new('Cube.021')
me_cube_021.from_pydata([(-1.0, -1.0, -1.0), (-1.0, -1.0, 1.0), (-1.0, 1.0, -1.0), (-1.0, 1.0, 1.0), (1.0, -1.0, -1.0), (1.0, -1.0, 1.0), (1.0, 1.0, -1.0), (1.0, 1.0, 1.0)], [], [(2, 3, 7, 6), (4, 5, 1, 0)])
me_cube_021.materials.append(mat_windowtexture02)
me_cube_021.use_remesh_preserve_volume = False
me_cube_021.use_remesh_preserve_attributes = False
me_cube_021.use_mirror_vertex_groups = False
me_cube_021.update()
me_cube_020 = bpy.data.meshes.new('Cube.020')
me_cube_020.from_pydata([(-1.0, -1.0, -1.0), (-1.0, -1.0, 1.0), (-1.0, 1.0, -1.0), (-1.0, 1.0, 1.0), (1.0, -1.0, -1.0), (1.0, -1.0, 1.0), (1.0, 1.0, -1.0), (1.0, 1.0, 1.0)], [], [(2, 3, 7, 6), (4, 5, 1, 0)])
me_cube_020.materials.append(mat_windowtexture02)
me_cube_020.use_remesh_preserve_volume = False
me_cube_020.use_remesh_preserve_attributes = False
me_cube_020.use_mirror_vertex_groups = False
me_cube_020.update()
me_cube_022 = bpy.data.meshes.new('Cube.022')
me_cube_022.from_pydata([(1.25, -0.016, -0.4021), (1.25, -0.016, 0.3983), (1.25, 0.016, -0.4021), (1.25, 0.016, 0.3983), (-0.05048, 0.016, -0.4021), (-0.05048, 0.016, 0.3983), (-0.05048, -0.016, -0.4021), (-0.05048, -0.016, 0.3983), (0.04995, 0.016, 0.3983), (0.04995, -0.016, -0.4021), (0.04995, 0.016, -0.4021), (0.04995, -0.016, 0.3983), (1.25, 0.016, 0.298), (1.25, -0.016, 0.298), (-0.05048, -0.016, 0.298), (-0.05048, 0.016, 0.298), (0.04995, -0.016, 0.298), (0.04995, 0.016, 0.298), (1.25, 0.016, -0.3019), (1.25, -0.016, -0.3019), (-0.05048, -0.016, -0.3019), (-0.05048, 0.016, -0.3019), (0.04995, -0.016, -0.3019), (0.04995, 0.016, -0.3019), (1.15, 0.016, 0.3983), (1.15, -0.016, -0.4021), (1.15, 0.016, -0.4021), (1.15, -0.016, 0.3983), (1.15, -0.016, 0.2981), (1.15, 0.016, 0.298), (1.15, 0.016, -0.3019), (1.15, -0.016, -0.3019), (-1.153, -0.016, -0.3019), (-1.153, -0.016, -0.4021), (-1.153, 0.016, 0.3983), (-1.153, -0.016, 0.3983), (-1.153, -0.016, 0.298), (-1.153, 0.016, -0.4021), (-1.153, 0.016, -0.3019), (-1.153, 0.016, 0.298), (-1.253, 0.016, 0.3983), (-1.253, -0.016, 0.3983), (-1.253, 0.016, -0.4021), (-1.253, -0.016, -0.4021), (-1.253, -0.016, -0.3019), (-1.253, 0.016, -0.3019), (-1.253, -0.016, 0.298), (-1.253, 0.016, 0.298), (-1.253, -0.016, -0.4021), (-1.253, -0.016, -0.3019), (-1.253, 0.016, 0.3983), (-1.253, -0.016, 0.3983), (-1.253, 0.016, -0.4021), (-1.253, 0.016, -0.3019), (-1.253, -0.016, 0.298), (-1.253, 0.016, 0.298)], [], [(29, 24, 3, 12), (16, 11, 7, 14), (28, 27, 11, 16), (15, 5, 8, 17), (21, 15, 17, 23), (22, 16, 14, 20), (30, 29, 12, 18), (26, 30, 18, 2), (9, 22, 20, 6), (25, 31, 22, 9), (4, 21, 23, 10), (0, 19, 31, 25), (10, 23, 30, 26), (19, 13, 28, 31), (13, 1, 27, 28), (17, 8, 24, 29), (28, 16, 17, 29), (22, 23, 17, 16), (31, 30, 23, 22), (30, 31, 28, 29), (20, 14, 15, 21), (6, 20, 32, 33), (34, 39, 47, 40), (39, 38, 45, 47), (38, 37, 42, 45), (36, 35, 41, 46), (32, 36, 46, 44), (33, 32, 44, 43), (44, 46, 54, 49), (43, 44, 49, 48), (46, 41, 51, 54), (45, 42, 52, 53), (47, 45, 53, 55), (40, 47, 55, 50), (14, 7, 35, 36), (21, 4, 37, 38), (20, 21, 38, 32), (5, 15, 39, 34), (14, 36, 39, 15), (36, 32, 38, 39)])
me_cube_022.materials.append(mat_windowtexture01)
me_cube_022.use_remesh_preserve_volume = False
me_cube_022.use_remesh_preserve_attributes = False
me_cube_022.use_mirror_vertex_groups = False
me_cube_022.update()
me_cube_024 = bpy.data.meshes.new('Cube.024')
me_cube_024.from_pydata([(-1.0, -1.0, -1.0), (-1.0, -1.0, 1.0), (-1.0, 1.0, -1.0), (-1.0, 1.0, 1.0), (1.0, -1.0, -1.0), (1.0, -1.0, 1.0), (1.0, 1.0, -1.0), (1.0, 1.0, 1.0)], [], [(2, 3, 7, 6), (4, 5, 1, 0)])
me_cube_024.materials.append(mat_windowtexture02)
me_cube_024.use_remesh_preserve_volume = False
me_cube_024.use_remesh_preserve_attributes = False
me_cube_024.use_mirror_vertex_groups = False
me_cube_024.update()
me_cube_023 = bpy.data.meshes.new('Cube.023')
me_cube_023.from_pydata([(-1.0, -1.0, -1.0), (-1.0, -1.0, 1.0), (-1.0, 1.0, -1.0), (-1.0, 1.0, 1.0), (1.0, -1.0, -1.0), (1.0, -1.0, 1.0), (1.0, 1.0, -1.0), (1.0, 1.0, 1.0)], [], [(2, 3, 7, 6), (4, 5, 1, 0)])
me_cube_023.materials.append(mat_windowtexture02)
me_cube_023.use_remesh_preserve_volume = False
me_cube_023.use_remesh_preserve_attributes = False
me_cube_023.use_mirror_vertex_groups = False
me_cube_023.update()
me_cube_025 = bpy.data.meshes.new('Cube.025')
me_cube_025.from_pydata([(1.25, -0.016, -0.4021), (1.25, -0.016, 0.3983), (1.25, 0.016, -0.4021), (1.25, 0.016, 0.3983), (-0.05048, 0.016, -0.4021), (-0.05048, 0.016, 0.3983), (-0.05048, -0.016, -0.4021), (-0.05048, -0.016, 0.3983), (0.04995, 0.016, 0.3983), (0.04995, -0.016, -0.4021), (0.04995, 0.016, -0.4021), (0.04995, -0.016, 0.3983), (1.25, 0.016, 0.298), (1.25, -0.016, 0.298), (-0.05048, -0.016, 0.298), (-0.05048, 0.016, 0.298), (0.04995, -0.016, 0.298), (0.04995, 0.016, 0.298), (1.25, 0.016, -0.3019), (1.25, -0.016, -0.3019), (-0.05048, -0.016, -0.3019), (-0.05048, 0.016, -0.3019), (0.04995, -0.016, -0.3019), (0.04995, 0.016, -0.3019), (1.15, 0.016, 0.3983), (1.15, -0.016, -0.4021), (1.15, 0.016, -0.4021), (1.15, -0.016, 0.3983), (1.15, -0.016, 0.2981), (1.15, 0.016, 0.298), (1.15, 0.016, -0.3019), (1.15, -0.016, -0.3019), (-1.153, -0.016, -0.3019), (-1.153, -0.016, -0.4021), (-1.153, 0.016, 0.3983), (-1.153, -0.016, 0.3983), (-1.153, -0.016, 0.298), (-1.153, 0.016, -0.4021), (-1.153, 0.016, -0.3019), (-1.153, 0.016, 0.298), (-1.253, 0.016, 0.3983), (-1.253, -0.016, 0.3983), (-1.253, 0.016, -0.4021), (-1.253, -0.016, -0.4021), (-1.253, -0.016, -0.3019), (-1.253, 0.016, -0.3019), (-1.253, -0.016, 0.298), (-1.253, 0.016, 0.298), (-1.253, -0.016, -0.4021), (-1.253, -0.016, -0.3019), (-1.253, 0.016, 0.3983), (-1.253, -0.016, 0.3983), (-1.253, 0.016, -0.4021), (-1.253, 0.016, -0.3019), (-1.253, -0.016, 0.298), (-1.253, 0.016, 0.298)], [], [(29, 24, 3, 12), (16, 11, 7, 14), (28, 27, 11, 16), (15, 5, 8, 17), (21, 15, 17, 23), (22, 16, 14, 20), (30, 29, 12, 18), (26, 30, 18, 2), (9, 22, 20, 6), (25, 31, 22, 9), (4, 21, 23, 10), (0, 19, 31, 25), (10, 23, 30, 26), (19, 13, 28, 31), (13, 1, 27, 28), (17, 8, 24, 29), (28, 16, 17, 29), (22, 23, 17, 16), (31, 30, 23, 22), (30, 31, 28, 29), (20, 14, 15, 21), (6, 20, 32, 33), (34, 39, 47, 40), (39, 38, 45, 47), (38, 37, 42, 45), (36, 35, 41, 46), (32, 36, 46, 44), (33, 32, 44, 43), (44, 46, 54, 49), (43, 44, 49, 48), (46, 41, 51, 54), (45, 42, 52, 53), (47, 45, 53, 55), (40, 47, 55, 50), (14, 7, 35, 36), (21, 4, 37, 38), (20, 21, 38, 32), (5, 15, 39, 34), (14, 36, 39, 15), (36, 32, 38, 39)])
me_cube_025.materials.append(mat_windowtexture01)
me_cube_025.use_remesh_preserve_volume = False
me_cube_025.use_remesh_preserve_attributes = False
me_cube_025.use_mirror_vertex_groups = False
me_cube_025.update()
me_cube_027 = bpy.data.meshes.new('Cube.027')
me_cube_027.from_pydata([(-1.0, -1.0, -1.0), (-1.0, -1.0, 1.0), (-1.0, 1.0, -1.0), (-1.0, 1.0, 1.0), (1.0, -1.0, -1.0), (1.0, -1.0, 1.0), (1.0, 1.0, -1.0), (1.0, 1.0, 1.0)], [], [(2, 3, 7, 6), (4, 5, 1, 0)])
me_cube_027.materials.append(mat_windowtexture02)
me_cube_027.use_remesh_preserve_volume = False
me_cube_027.use_remesh_preserve_attributes = False
me_cube_027.use_mirror_vertex_groups = False
me_cube_027.update()
me_cube_026 = bpy.data.meshes.new('Cube.026')
me_cube_026.from_pydata([(-1.0, -1.0, -1.0), (-1.0, -1.0, 1.0), (-1.0, 1.0, -1.0), (-1.0, 1.0, 1.0), (1.0, -1.0, -1.0), (1.0, -1.0, 1.0), (1.0, 1.0, -1.0), (1.0, 1.0, 1.0)], [], [(2, 3, 7, 6), (4, 5, 1, 0)])
me_cube_026.materials.append(mat_windowtexture02)
me_cube_026.use_remesh_preserve_volume = False
me_cube_026.use_remesh_preserve_attributes = False
me_cube_026.use_mirror_vertex_groups = False
me_cube_026.update()
me_cube_028 = bpy.data.meshes.new('Cube.028')
me_cube_028.from_pydata([(1.05, -0.016, -0.4021), (1.05, -0.016, 0.3983), (1.05, 0.016, -0.4021), (1.05, 0.016, 0.3983), (-0.05048, 0.016, -0.4021), (-0.05048, 0.016, 0.3983), (-0.05048, -0.016, -0.4021), (-0.05048, -0.016, 0.3983), (0.04995, 0.016, 0.3983), (0.04995, -0.016, -0.4021), (0.04995, 0.016, -0.4021), (0.04995, -0.016, 0.3983), (1.05, 0.016, 0.298), (1.05, -0.016, 0.298), (-0.05048, -0.016, 0.298), (-0.05048, 0.016, 0.298), (0.04995, -0.016, 0.298), (0.04995, 0.016, 0.298), (1.05, 0.016, -0.3019), (1.05, -0.016, -0.3019), (-0.05048, -0.016, -0.3019), (-0.05048, 0.016, -0.3019), (0.04995, -0.016, -0.3019), (0.04995, 0.016, -0.3019), (0.9497, 0.016, 0.3983), (0.9497, -0.016, -0.4021), (0.9497, 0.016, -0.4021), (0.9497, -0.016, 0.3983), (0.9497, -0.016, 0.2981), (0.9497, 0.016, 0.298), (0.9497, 0.016, -0.3019), (0.9497, -0.016, -0.3019), (-0.9505, -0.016, -0.3019), (-0.9505, -0.016, -0.4021), (-0.9505, 0.016, 0.3983), (-0.9505, -0.016, 0.3983), (-0.9505, -0.016, 0.298), (-0.9505, 0.016, -0.4021), (-0.9505, 0.016, -0.3019), (-0.9505, 0.016, 0.298), (-1.051, 0.016, 0.3983), (-1.051, -0.016, 0.3983), (-1.051, 0.016, -0.4021), (-1.051, -0.016, -0.4021), (-1.051, -0.016, -0.3019), (-1.051, 0.016, -0.3019), (-1.051, -0.016, 0.298), (-1.051, 0.016, 0.298), (-1.051, -0.016, -0.4021), (-1.051, -0.016, -0.3019), (-1.051, 0.016, 0.3983), (-1.051, -0.016, 0.3983), (-1.051, 0.016, -0.4021), (-1.051, 0.016, -0.3019), (-1.051, -0.016, 0.298), (-1.051, 0.016, 0.298)], [], [(29, 24, 3, 12), (16, 11, 7, 14), (28, 27, 11, 16), (15, 5, 8, 17), (21, 15, 17, 23), (22, 16, 14, 20), (30, 29, 12, 18), (26, 30, 18, 2), (9, 22, 20, 6), (25, 31, 22, 9), (4, 21, 23, 10), (0, 19, 31, 25), (10, 23, 30, 26), (19, 13, 28, 31), (13, 1, 27, 28), (17, 8, 24, 29), (28, 16, 17, 29), (22, 23, 17, 16), (31, 30, 23, 22), (30, 31, 28, 29), (20, 14, 15, 21), (6, 20, 32, 33), (34, 39, 47, 40), (39, 38, 45, 47), (38, 37, 42, 45), (36, 35, 41, 46), (32, 36, 46, 44), (33, 32, 44, 43), (44, 46, 54, 49), (43, 44, 49, 48), (46, 41, 51, 54), (45, 42, 52, 53), (47, 45, 53, 55), (40, 47, 55, 50), (14, 7, 35, 36), (21, 4, 37, 38), (20, 21, 38, 32), (5, 15, 39, 34), (14, 36, 39, 15), (36, 32, 38, 39)])
me_cube_028.materials.append(mat_windowtexture01)
me_cube_028.use_remesh_preserve_volume = False
me_cube_028.use_remesh_preserve_attributes = False
me_cube_028.use_mirror_vertex_groups = False
me_cube_028.update()
me_cube_030 = bpy.data.meshes.new('Cube.030')
me_cube_030.from_pydata([(-1.0, -1.0, -1.0), (-1.0, -1.0, 1.0), (-1.0, 1.0, -1.0), (-1.0, 1.0, 1.0), (1.0, -1.0, -1.0), (1.0, -1.0, 1.0), (1.0, 1.0, -1.0), (1.0, 1.0, 1.0)], [], [(2, 3, 7, 6), (4, 5, 1, 0)])
me_cube_030.materials.append(mat_windowtexture02)
me_cube_030.use_remesh_preserve_volume = False
me_cube_030.use_remesh_preserve_attributes = False
me_cube_030.use_mirror_vertex_groups = False
me_cube_030.update()
me_cube_029 = bpy.data.meshes.new('Cube.029')
me_cube_029.from_pydata([(-1.0, -1.0, -1.0), (-1.0, -1.0, 1.0), (-1.0, 1.0, -1.0), (-1.0, 1.0, 1.0), (1.0, -1.0, -1.0), (1.0, -1.0, 1.0), (1.0, 1.0, -1.0), (1.0, 1.0, 1.0)], [], [(2, 3, 7, 6), (4, 5, 1, 0)])
me_cube_029.materials.append(mat_windowtexture02)
me_cube_029.use_remesh_preserve_volume = False
me_cube_029.use_remesh_preserve_attributes = False
me_cube_029.use_mirror_vertex_groups = False
me_cube_029.update()
me_cube_031 = bpy.data.meshes.new('Cube.031')
me_cube_031.from_pydata([(1.05, -0.016, -0.4021), (1.05, -0.016, 0.3983), (1.05, 0.016, -0.4021), (1.05, 0.016, 0.3983), (-0.05048, 0.016, -0.4021), (-0.05048, 0.016, 0.3983), (-0.05048, -0.016, -0.4021), (-0.05048, -0.016, 0.3983), (0.04995, 0.016, 0.3983), (0.04995, -0.016, -0.4021), (0.04995, 0.016, -0.4021), (0.04995, -0.016, 0.3983), (1.05, 0.016, 0.298), (1.05, -0.016, 0.298), (-0.05048, -0.016, 0.298), (-0.05048, 0.016, 0.298), (0.04995, -0.016, 0.298), (0.04995, 0.016, 0.298), (1.05, 0.016, -0.3019), (1.05, -0.016, -0.3019), (-0.05048, -0.016, -0.3019), (-0.05048, 0.016, -0.3019), (0.04995, -0.016, -0.3019), (0.04995, 0.016, -0.3019), (0.9497, 0.016, 0.3983), (0.9497, -0.016, -0.4021), (0.9497, 0.016, -0.4021), (0.9497, -0.016, 0.3983), (0.9497, -0.016, 0.2981), (0.9497, 0.016, 0.298), (0.9497, 0.016, -0.3019), (0.9497, -0.016, -0.3019), (-0.9505, -0.016, -0.3019), (-0.9505, -0.016, -0.4021), (-0.9505, 0.016, 0.3983), (-0.9505, -0.016, 0.3983), (-0.9505, -0.016, 0.298), (-0.9505, 0.016, -0.4021), (-0.9505, 0.016, -0.3019), (-0.9505, 0.016, 0.298), (-1.051, 0.016, 0.3983), (-1.051, -0.016, 0.3983), (-1.051, 0.016, -0.4021), (-1.051, -0.016, -0.4021), (-1.051, -0.016, -0.3019), (-1.051, 0.016, -0.3019), (-1.051, -0.016, 0.298), (-1.051, 0.016, 0.298), (-1.051, -0.016, -0.4021), (-1.051, -0.016, -0.3019), (-1.051, 0.016, 0.3983), (-1.051, -0.016, 0.3983), (-1.051, 0.016, -0.4021), (-1.051, 0.016, -0.3019), (-1.051, -0.016, 0.298), (-1.051, 0.016, 0.298)], [], [(29, 24, 3, 12), (16, 11, 7, 14), (28, 27, 11, 16), (15, 5, 8, 17), (21, 15, 17, 23), (22, 16, 14, 20), (30, 29, 12, 18), (26, 30, 18, 2), (9, 22, 20, 6), (25, 31, 22, 9), (4, 21, 23, 10), (0, 19, 31, 25), (10, 23, 30, 26), (19, 13, 28, 31), (13, 1, 27, 28), (17, 8, 24, 29), (28, 16, 17, 29), (22, 23, 17, 16), (31, 30, 23, 22), (30, 31, 28, 29), (20, 14, 15, 21), (6, 20, 32, 33), (34, 39, 47, 40), (39, 38, 45, 47), (38, 37, 42, 45), (36, 35, 41, 46), (32, 36, 46, 44), (33, 32, 44, 43), (44, 46, 54, 49), (43, 44, 49, 48), (46, 41, 51, 54), (45, 42, 52, 53), (47, 45, 53, 55), (40, 47, 55, 50), (14, 7, 35, 36), (21, 4, 37, 38), (20, 21, 38, 32), (5, 15, 39, 34), (14, 36, 39, 15), (36, 32, 38, 39)])
me_cube_031.materials.append(mat_windowtexture01)
me_cube_031.use_remesh_preserve_volume = False
me_cube_031.use_remesh_preserve_attributes = False
me_cube_031.use_mirror_vertex_groups = False
me_cube_031.update()
me_cube_033 = bpy.data.meshes.new('Cube.033')
me_cube_033.from_pydata([(-1.0, -1.0, -1.0), (-1.0, -1.0, 1.0), (-1.0, 1.0, -1.0), (-1.0, 1.0, 1.0), (1.0, -1.0, -1.0), (1.0, -1.0, 1.0), (1.0, 1.0, -1.0), (1.0, 1.0, 1.0)], [], [(2, 3, 7, 6), (4, 5, 1, 0)])
me_cube_033.materials.append(mat_windowtexture02)
me_cube_033.use_remesh_preserve_volume = False
me_cube_033.use_remesh_preserve_attributes = False
me_cube_033.use_mirror_vertex_groups = False
me_cube_033.update()
me_cube_032 = bpy.data.meshes.new('Cube.032')
me_cube_032.from_pydata([(-1.0, -1.0, -1.0), (-1.0, -1.0, 1.0), (-1.0, 1.0, -1.0), (-1.0, 1.0, 1.0), (1.0, -1.0, -1.0), (1.0, -1.0, 1.0), (1.0, 1.0, -1.0), (1.0, 1.0, 1.0)], [], [(2, 3, 7, 6), (4, 5, 1, 0)])
me_cube_032.materials.append(mat_windowtexture02)
me_cube_032.use_remesh_preserve_volume = False
me_cube_032.use_remesh_preserve_attributes = False
me_cube_032.use_mirror_vertex_groups = False
me_cube_032.update()
me_cube_009 = bpy.data.meshes.new('Cube.009')
me_cube_009.from_pydata([(-1.8, -0.0124, 0.9746), (-1.8, -0.0124, 1.075), (1.8, -0.016, -0.9747), (1.8, -0.016, -1.075), (1.7, -0.016, -1.075), (-1.7, -0.0124, 1.075), (0.9494, -0.016, -1.075), (1.8, -0.016, 1.075), (1.7, -0.016, 1.075), (1.7, -0.016, -0.9747), (-0.9498, -0.0124, 1.075), (-1.8, -0.0124, -1.075), (-1.7, -0.0124, -1.075), (-1.7, -0.0124, -0.9747), (-1.8, -0.0124, 0.3745), (1.8, -0.016, 0.9746), (1.7, -0.016, 0.9746), (-1.7, -0.0124, 0.9746), (-0.9498, -0.0124, 0.9746), (1.8, -0.016, 0.322), (1.7, -0.016, 0.322), (-1.7, -0.0124, 0.322), (-1.8, -0.0124, -0.9747), (-0.9498, -0.0124, -0.9747), (-0.9498, -0.0124, -1.075), (-0.8975, -0.01244, 1.075), (-0.8975, -0.01244, 0.975), (-0.8975, -0.01244, -0.9744), (-0.9498, -0.0124, 0.322), (0.8969, -0.0159, -1.075), (0.9494, -0.016, 1.075), (0.9494, -0.016, 0.9746), (0.9494, -0.016, -0.9747), (0.9494, -0.016, 0.322), (-0.0281, -0.01412, 1.075), (-0.0281, -0.01412, 0.9748), (-0.0281, -0.01412, -0.9746), (-0.8975, -0.01244, -1.075), (-0.8975, -0.01244, 0.3224), (0.02743, -0.01429, -1.075), (0.8969, -0.0159, 1.075), (0.8969, -0.0159, 0.9747), (0.8969, -0.0159, -0.9747), (0.8969, -0.0159, 0.322), (0.02743, -0.01429, 1.075), (0.02743, -0.01429, 0.9748), (0.02743, -0.01429, -0.9746), (-0.0281, -0.01412, -1.075), (-0.0281, -0.01412, 0.3222), (0.02743, -0.01429, 0.3222), (-1.8, -0.0124, 0.322), (1.8, -0.016, 0.3745), (1.7, -0.016, 0.3745), (-1.7, -0.0124, 0.3745), (-0.9498, -0.0124, 0.3745), (0.9494, -0.016, 0.3745), (-0.8975, -0.01244, 0.3749), (0.8969, -0.0159, 0.3745), (-0.0281, -0.01412, 0.3747), (0.02743, -0.01429, 0.3747), (-1.8, 0.0196, -0.9747), (-1.8, 0.0196, -1.075), (-1.7, 0.0196, -1.075), (1.7, 0.016, 1.075), (1.8, 0.016, 1.075), (1.8, 0.016, -0.9747), (1.8, 0.016, -1.075), (1.7, 0.016, -1.075), (0.9494, 0.016, 1.075), (1.7, 0.016, -0.9747), (-0.9498, 0.0196, -1.075), (-1.8, 0.0196, 1.075), (-1.7, 0.0196, 1.075), (-1.7, 0.0196, -0.9747), (-1.8, 0.0196, 0.9746), (1.8, 0.016, 0.9746), (1.7, 0.016, 0.9746), (-1.7, 0.0196, 0.9746), (0.9494, 0.016, 0.9746), (-1.8, 0.0196, 0.322), (1.8, 0.016, 0.3224), (1.7, 0.016, 0.322), (-1.7, 0.0196, 0.322), (0.9494, 0.016, -0.9747), (-0.9498, 0.0196, 1.075), (-0.8975, 0.01956, -1.075), (-0.9498, 0.0196, 0.9746), (-0.9498, 0.0196, -0.9747), (-0.9498, 0.0196, 0.322), (0.8969, 0.0161, 1.075), (0.8969, 0.0161, 0.9747), (0.8969, 0.0161, -0.9747), (0.9494, 0.016, -1.075), (0.9494, 0.016, 0.322), (-0.02809, 0.01788, -1.075), (-0.8975, 0.01956, 1.075), (-0.8975, 0.01956, 0.975), (-0.8975, 0.01956, -0.9744), (-0.8975, 0.01956, 0.3224), (0.02744, 0.01771, 1.075), (0.02744, 0.01771, 0.9748), (0.02744, 0.01771, -0.9746), (0.8969, 0.0161, -1.075), (0.8969, 0.0161, 0.322), (0.02744, 0.01771, -1.075), (-0.02809, 0.01788, 1.075), (-0.02809, 0.01788, 0.9748), (-0.02809, 0.01788, -0.9746), (-0.02809, 0.01788, 0.3222), (0.02744, 0.01771, 0.3222), (-1.8, 0.0196, 0.3745), (1.8, 0.016, 0.3749), (1.7, 0.016, 0.3745), (-1.7, 0.0196, 0.3745), (-0.9498, 0.0196, 0.3745), (0.9494, 0.016, 0.3745), (-0.8975, 0.01956, 0.3749), (0.8969, 0.0161, 0.3745), (-0.02809, 0.01788, 0.3747), (0.02744, 0.01771, 0.3747), (0.9494, -0.016, -0.9747), (0.8969, -0.0159, -0.9747), (0.9494, 0.016, -0.9747), (0.8969, 0.0161, -0.9747)], [], [(93, 81, 20, 33), (55, 115, 78, 31), (17, 5, 1, 0), (15, 7, 8, 16), (18, 10, 5, 17), (51, 15, 16, 52), (53, 17, 0, 14), (12, 13, 22, 11), (3, 2, 9, 4), (24, 23, 13, 12), (37, 27, 23, 24), (56, 26, 18, 54), (26, 25, 10, 18), (16, 8, 30, 31), (4, 9, 32, 6), (35, 34, 25, 26), (47, 36, 27, 37), (6, 32, 42, 29), (55, 31, 41, 57), (31, 30, 40, 41), (39, 46, 36, 47), (59, 45, 35, 58), (45, 44, 34, 35), (41, 40, 44, 45), (29, 42, 46, 39), (43, 57, 59, 49), (49, 59, 58, 48), (33, 55, 57, 43), (48, 58, 56, 38), (20, 52, 55, 33), (38, 56, 54, 28), (21, 53, 14, 50), (19, 51, 52, 20), (28, 54, 53, 21), (2, 19, 20, 9), (13, 21, 50, 22), (27, 38, 28, 23), (120, 33, 43, 121), (46, 49, 48, 36), (76, 16, 31, 78), (76, 63, 64, 75), (78, 68, 63, 76), (74, 71, 72, 77), (110, 74, 77, 113), (112, 76, 75, 111), (67, 69, 65, 66), (92, 83, 69, 67), (61, 60, 73, 62), (62, 73, 87, 70), (77, 72, 84, 86), (102, 91, 83, 92), (117, 90, 78, 115), (90, 89, 68, 78), (86, 84, 95, 96), (114, 86, 96, 116), (70, 87, 97, 85), (100, 99, 89, 90), (104, 101, 91, 102), (85, 97, 107, 94), (96, 95, 105, 106), (94, 107, 101, 104), (118, 106, 100, 119), (106, 105, 99, 100), (108, 118, 119, 109), (98, 116, 118, 108), (109, 119, 117, 103), (88, 114, 116, 98), (103, 117, 115, 93), (82, 113, 114, 88), (81, 112, 111, 80), (93, 115, 112, 81), (79, 110, 113, 82), (60, 79, 82, 73), (69, 81, 80, 65), (123, 103, 93, 122), (87, 88, 98, 97), (107, 108, 109, 101), (76, 112, 52, 16), (9, 20, 81, 69), (52, 112, 115, 55), (9, 69, 83, 32), (42, 91, 101, 46), (121, 43, 103, 123), (46, 101, 109, 49), (43, 49, 109, 103), (57, 41, 90, 117), (57, 117, 119, 59), (58, 118, 116, 56), (59, 119, 100, 45), (41, 45, 100, 90), (48, 38, 98, 108), (35, 26, 96, 106), (36, 48, 108, 107), (58, 35, 106, 118), (27, 97, 98, 38), (36, 107, 97, 27), (56, 116, 96, 26), (23, 87, 73, 13), (13, 73, 82, 21), (54, 114, 113, 53), (53, 113, 77, 17), (23, 28, 88, 87), (54, 18, 86, 114), (28, 21, 82, 88), (18, 17, 77, 86), (42, 121, 123, 91), (91, 123, 122, 83), (32, 120, 121, 42), (93, 33, 120, 122)])
me_cube_009.materials.append(mat_windowtexture01)
me_cube_009.use_remesh_preserve_volume = False
me_cube_009.use_remesh_preserve_attributes = False
me_cube_009.use_mirror_vertex_groups = False
me_cube_009.update()
me_cube_010 = bpy.data.meshes.new('Cube.010')
me_cube_010.from_pydata([(-1.0, -1.0, -1.0), (-1.0, -1.0, 1.0), (-1.0, 1.0, -1.0), (-1.0, 1.0, 1.0), (1.0, -1.0, -1.0), (1.0, -1.0, 1.0), (1.0, 1.0, -1.0), (1.0, 1.0, 1.0)], [], [(2, 3, 7, 6), (4, 5, 1, 0)])
me_cube_010.materials.append(mat_windowtexture02)
me_cube_010.use_remesh_preserve_volume = False
me_cube_010.use_remesh_preserve_attributes = False
me_cube_010.use_mirror_vertex_groups = False
me_cube_010.update()
me_cube_011 = bpy.data.meshes.new('Cube.011')
me_cube_011.from_pydata([(-1.8, -0.0124, 0.9746), (-1.8, -0.0124, 1.075), (1.8, -0.016, -0.9747), (1.8, -0.016, -1.075), (1.7, -0.016, -1.075), (-1.7, -0.0124, 1.075), (0.9494, -0.016, -1.075), (1.8, -0.016, 1.075), (1.7, -0.016, 1.075), (1.7, -0.016, -0.9747), (-0.9498, -0.0124, 1.075), (-1.8, -0.0124, -1.075), (-1.7, -0.0124, -1.075), (-1.7, -0.0124, -0.9747), (-1.8, -0.0124, 0.3745), (1.8, -0.016, 0.9746), (1.7, -0.016, 0.9746), (-1.7, -0.0124, 0.9746), (-0.9498, -0.0124, 0.9746), (1.8, -0.016, 0.322), (1.7, -0.016, 0.322), (-1.7, -0.0124, 0.322), (-1.8, -0.0124, -0.9747), (-0.9498, -0.0124, -0.9747), (-0.9498, -0.0124, -1.075), (-0.8975, -0.01244, 1.075), (-0.8975, -0.01244, 0.975), (-0.8975, -0.01244, -0.9744), (-0.9498, -0.0124, 0.322), (0.8969, -0.0159, -1.075), (0.9494, -0.016, 1.075), (0.9494, -0.016, 0.9746), (0.9494, -0.016, -0.9747), (0.9494, -0.016, 0.322), (-0.0281, -0.01412, 1.075), (-0.0281, -0.01412, 0.9748), (-0.0281, -0.01412, -0.9746), (-0.8975, -0.01244, -1.075), (-0.8975, -0.01244, 0.3224), (0.02743, -0.01429, -1.075), (0.8969, -0.0159, 1.075), (0.8969, -0.0159, 0.9747), (0.8969, -0.0159, -0.9747), (0.8969, -0.0159, 0.322), (0.02743, -0.01429, 1.075), (0.02743, -0.01429, 0.9748), (0.02743, -0.01429, -0.9746), (-0.0281, -0.01412, -1.075), (-0.0281, -0.01412, 0.3222), (0.02743, -0.01429, 0.3222), (-1.8, -0.0124, 0.322), (1.8, -0.016, 0.3745), (1.7, -0.016, 0.3745), (-1.7, -0.0124, 0.3745), (-0.9498, -0.0124, 0.3745), (0.9494, -0.016, 0.3745), (-0.8975, -0.01244, 0.3749), (0.8969, -0.0159, 0.3745), (-0.0281, -0.01412, 0.3747), (0.02743, -0.01429, 0.3747), (-1.8, 0.0196, -0.9747), (-1.8, 0.0196, -1.075), (-1.7, 0.0196, -1.075), (1.7, 0.016, 1.075), (1.8, 0.016, 1.075), (1.8, 0.016, -0.9747), (1.8, 0.016, -1.075), (1.7, 0.016, -1.075), (0.9494, 0.016, 1.075), (1.7, 0.016, -0.9747), (-0.9498, 0.0196, -1.075), (-1.8, 0.0196, 1.075), (-1.7, 0.0196, 1.075), (-1.7, 0.0196, -0.9747), (-1.8, 0.0196, 0.9746), (1.8, 0.016, 0.9746), (1.7, 0.016, 0.9746), (-1.7, 0.0196, 0.9746), (0.9494, 0.016, 0.9746), (-1.8, 0.0196, 0.322), (1.8, 0.016, 0.3224), (1.7, 0.016, 0.322), (-1.7, 0.0196, 0.322), (0.9494, 0.016, -0.9747), (-0.9498, 0.0196, 1.075), (-0.8975, 0.01956, -1.075), (-0.9498, 0.0196, 0.9746), (-0.9498, 0.0196, -0.9747), (-0.9498, 0.0196, 0.322), (0.8969, 0.0161, 1.075), (0.8969, 0.0161, 0.9747), (0.8969, 0.0161, -0.9747), (0.9494, 0.016, -1.075), (0.9494, 0.016, 0.322), (-0.02809, 0.01788, -1.075), (-0.8975, 0.01956, 1.075), (-0.8975, 0.01956, 0.975), (-0.8975, 0.01956, -0.9744), (-0.8975, 0.01956, 0.3224), (0.02744, 0.01771, 1.075), (0.02744, 0.01771, 0.9748), (0.02744, 0.01771, -0.9746), (0.8969, 0.0161, -1.075), (0.8969, 0.0161, 0.322), (0.02744, 0.01771, -1.075), (-0.02809, 0.01788, 1.075), (-0.02809, 0.01788, 0.9748), (-0.02809, 0.01788, -0.9746), (-0.02809, 0.01788, 0.3222), (0.02744, 0.01771, 0.3222), (-1.8, 0.0196, 0.3745), (1.8, 0.016, 0.3749), (1.7, 0.016, 0.3745), (-1.7, 0.0196, 0.3745), (-0.9498, 0.0196, 0.3745), (0.9494, 0.016, 0.3745), (-0.8975, 0.01956, 0.3749), (0.8969, 0.0161, 0.3745), (-0.02809, 0.01788, 0.3747), (0.02744, 0.01771, 0.3747), (0.9494, -0.016, -0.9747), (0.8969, -0.0159, -0.9747), (0.9494, 0.016, -0.9747), (0.8969, 0.0161, -0.9747)], [], [(93, 81, 20, 33), (55, 115, 78, 31), (17, 5, 1, 0), (15, 7, 8, 16), (18, 10, 5, 17), (51, 15, 16, 52), (53, 17, 0, 14), (12, 13, 22, 11), (3, 2, 9, 4), (24, 23, 13, 12), (37, 27, 23, 24), (56, 26, 18, 54), (26, 25, 10, 18), (16, 8, 30, 31), (4, 9, 32, 6), (35, 34, 25, 26), (47, 36, 27, 37), (6, 32, 42, 29), (55, 31, 41, 57), (31, 30, 40, 41), (39, 46, 36, 47), (59, 45, 35, 58), (45, 44, 34, 35), (41, 40, 44, 45), (29, 42, 46, 39), (43, 57, 59, 49), (49, 59, 58, 48), (33, 55, 57, 43), (48, 58, 56, 38), (20, 52, 55, 33), (38, 56, 54, 28), (21, 53, 14, 50), (19, 51, 52, 20), (28, 54, 53, 21), (2, 19, 20, 9), (13, 21, 50, 22), (27, 38, 28, 23), (120, 33, 43, 121), (46, 49, 48, 36), (76, 16, 31, 78), (76, 63, 64, 75), (78, 68, 63, 76), (74, 71, 72, 77), (110, 74, 77, 113), (112, 76, 75, 111), (67, 69, 65, 66), (92, 83, 69, 67), (61, 60, 73, 62), (62, 73, 87, 70), (77, 72, 84, 86), (102, 91, 83, 92), (117, 90, 78, 115), (90, 89, 68, 78), (86, 84, 95, 96), (114, 86, 96, 116), (70, 87, 97, 85), (100, 99, 89, 90), (104, 101, 91, 102), (85, 97, 107, 94), (96, 95, 105, 106), (94, 107, 101, 104), (118, 106, 100, 119), (106, 105, 99, 100), (108, 118, 119, 109), (98, 116, 118, 108), (109, 119, 117, 103), (88, 114, 116, 98), (103, 117, 115, 93), (82, 113, 114, 88), (81, 112, 111, 80), (93, 115, 112, 81), (79, 110, 113, 82), (60, 79, 82, 73), (69, 81, 80, 65), (123, 103, 93, 122), (87, 88, 98, 97), (107, 108, 109, 101), (76, 112, 52, 16), (9, 20, 81, 69), (52, 112, 115, 55), (9, 69, 83, 32), (42, 91, 101, 46), (121, 43, 103, 123), (46, 101, 109, 49), (43, 49, 109, 103), (57, 41, 90, 117), (57, 117, 119, 59), (58, 118, 116, 56), (59, 119, 100, 45), (41, 45, 100, 90), (48, 38, 98, 108), (35, 26, 96, 106), (36, 48, 108, 107), (58, 35, 106, 118), (27, 97, 98, 38), (36, 107, 97, 27), (56, 116, 96, 26), (23, 87, 73, 13), (13, 73, 82, 21), (54, 114, 113, 53), (53, 113, 77, 17), (23, 28, 88, 87), (54, 18, 86, 114), (28, 21, 82, 88), (18, 17, 77, 86), (42, 121, 123, 91), (91, 123, 122, 83), (32, 120, 121, 42), (93, 33, 120, 122)])
me_cube_011.materials.append(mat_windowtexture01)
me_cube_011.use_remesh_preserve_volume = False
me_cube_011.use_remesh_preserve_attributes = False
me_cube_011.use_mirror_vertex_groups = False
me_cube_011.update()
me_cube_034 = bpy.data.meshes.new('Cube.034')
me_cube_034.from_pydata([(-1.0, -1.0, -1.0), (-1.0, -1.0, 1.0), (-1.0, 1.0, -1.0), (-1.0, 1.0, 1.0), (1.0, -1.0, -1.0), (1.0, -1.0, 1.0), (1.0, 1.0, -1.0), (1.0, 1.0, 1.0)], [], [(2, 3, 7, 6), (4, 5, 1, 0)])
me_cube_034.materials.append(mat_windowtexture02)
me_cube_034.use_remesh_preserve_volume = False
me_cube_034.use_remesh_preserve_attributes = False
me_cube_034.use_mirror_vertex_groups = False
me_cube_034.update()
me_cube_005 = bpy.data.meshes.new('Cube.005')
me_cube_005.from_pydata([(-1.8, -0.0124, 0.9746), (-1.8, -0.0124, 1.075), (1.8, -0.016, -0.9747), (1.8, -0.016, -1.075), (1.7, -0.016, -1.075), (-1.7, -0.0124, 1.075), (0.9494, -0.016, -1.075), (1.8, -0.016, 1.075), (1.7, -0.016, 1.075), (1.7, -0.016, -0.9747), (-0.9498, -0.0124, 1.075), (-1.8, -0.0124, -1.075), (-1.7, -0.0124, -1.075), (-1.7, -0.0124, -0.9747), (-1.8, -0.0124, 0.3745), (1.8, -0.016, 0.9746), (1.7, -0.016, 0.9746), (-1.7, -0.0124, 0.9746), (-0.9498, -0.0124, 0.9746), (1.8, -0.016, 0.322), (1.7, -0.016, 0.322), (-1.7, -0.0124, 0.322), (-1.8, -0.0124, -0.9747), (-0.9498, -0.0124, -0.9747), (-0.9498, -0.0124, -1.075), (-0.8975, -0.01244, 1.075), (-0.8975, -0.01244, 0.975), (-0.8975, -0.01244, -0.9744), (-0.9498, -0.0124, 0.322), (0.8969, -0.0159, -1.075), (0.9494, -0.016, 1.075), (0.9494, -0.016, 0.9746), (0.9494, -0.016, -0.9747), (0.9494, -0.016, 0.322), (-0.0281, -0.01412, 1.075), (-0.0281, -0.01412, 0.9748), (-0.0281, -0.01412, -0.9746), (-0.8975, -0.01244, -1.075), (-0.8975, -0.01244, 0.3224), (0.02743, -0.01429, -1.075), (0.8969, -0.0159, 1.075), (0.8969, -0.0159, 0.9747), (0.8969, -0.0159, -0.9747), (0.8969, -0.0159, 0.322), (0.02743, -0.01429, 1.075), (0.02743, -0.01429, 0.9748), (0.02743, -0.01429, -0.9746), (-0.0281, -0.01412, -1.075), (-0.0281, -0.01412, 0.3222), (0.02743, -0.01429, 0.3222), (-1.8, -0.0124, 0.322), (1.8, -0.016, 0.3745), (1.7, -0.016, 0.3745), (-1.7, -0.0124, 0.3745), (-0.9498, -0.0124, 0.3745), (0.9494, -0.016, 0.3745), (-0.8975, -0.01244, 0.3749), (0.8969, -0.0159, 0.3745), (-0.0281, -0.01412, 0.3747), (0.02743, -0.01429, 0.3747), (-1.8, 0.0196, -0.9747), (-1.8, 0.0196, -1.075), (-1.7, 0.0196, -1.075), (1.7, 0.016, 1.075), (1.8, 0.016, 1.075), (1.8, 0.016, -0.9747), (1.8, 0.016, -1.075), (1.7, 0.016, -1.075), (0.9494, 0.016, 1.075), (1.7, 0.016, -0.9747), (-0.9498, 0.0196, -1.075), (-1.8, 0.0196, 1.075), (-1.7, 0.0196, 1.075), (-1.7, 0.0196, -0.9747), (-1.8, 0.0196, 0.9746), (1.8, 0.016, 0.9746), (1.7, 0.016, 0.9746), (-1.7, 0.0196, 0.9746), (0.9494, 0.016, 0.9746), (-1.8, 0.0196, 0.322), (1.8, 0.016, 0.3224), (1.7, 0.016, 0.322), (-1.7, 0.0196, 0.322), (0.9494, 0.016, -0.9747), (-0.9498, 0.0196, 1.075), (-0.8975, 0.01956, -1.075), (-0.9498, 0.0196, 0.9746), (-0.9498, 0.0196, -0.9747), (-0.9498, 0.0196, 0.322), (0.8969, 0.0161, 1.075), (0.8969, 0.0161, 0.9747), (0.8969, 0.0161, -0.9747), (0.9494, 0.016, -1.075), (0.9494, 0.016, 0.322), (-0.02809, 0.01788, -1.075), (-0.8975, 0.01956, 1.075), (-0.8975, 0.01956, 0.975), (-0.8975, 0.01956, -0.9744), (-0.8975, 0.01956, 0.3224), (0.02744, 0.01771, 1.075), (0.02744, 0.01771, 0.9748), (0.02744, 0.01771, -0.9746), (0.8969, 0.0161, -1.075), (0.8969, 0.0161, 0.322), (0.02744, 0.01771, -1.075), (-0.02809, 0.01788, 1.075), (-0.02809, 0.01788, 0.9748), (-0.02809, 0.01788, -0.9746), (-0.02809, 0.01788, 0.3222), (0.02744, 0.01771, 0.3222), (-1.8, 0.0196, 0.3745), (1.8, 0.016, 0.3749), (1.7, 0.016, 0.3745), (-1.7, 0.0196, 0.3745), (-0.9498, 0.0196, 0.3745), (0.9494, 0.016, 0.3745), (-0.8975, 0.01956, 0.3749), (0.8969, 0.0161, 0.3745), (-0.02809, 0.01788, 0.3747), (0.02744, 0.01771, 0.3747), (0.9494, -0.016, -0.9747), (0.8969, -0.0159, -0.9747), (0.9494, 0.016, -0.9747), (0.8969, 0.0161, -0.9747)], [], [(93, 81, 20, 33), (55, 115, 78, 31), (17, 5, 1, 0), (15, 7, 8, 16), (18, 10, 5, 17), (51, 15, 16, 52), (53, 17, 0, 14), (12, 13, 22, 11), (3, 2, 9, 4), (24, 23, 13, 12), (37, 27, 23, 24), (56, 26, 18, 54), (26, 25, 10, 18), (16, 8, 30, 31), (4, 9, 32, 6), (35, 34, 25, 26), (47, 36, 27, 37), (6, 32, 42, 29), (55, 31, 41, 57), (31, 30, 40, 41), (39, 46, 36, 47), (59, 45, 35, 58), (45, 44, 34, 35), (41, 40, 44, 45), (29, 42, 46, 39), (43, 57, 59, 49), (49, 59, 58, 48), (33, 55, 57, 43), (48, 58, 56, 38), (20, 52, 55, 33), (38, 56, 54, 28), (21, 53, 14, 50), (19, 51, 52, 20), (28, 54, 53, 21), (2, 19, 20, 9), (13, 21, 50, 22), (27, 38, 28, 23), (120, 33, 43, 121), (46, 49, 48, 36), (76, 16, 31, 78), (76, 63, 64, 75), (78, 68, 63, 76), (74, 71, 72, 77), (110, 74, 77, 113), (112, 76, 75, 111), (67, 69, 65, 66), (92, 83, 69, 67), (61, 60, 73, 62), (62, 73, 87, 70), (77, 72, 84, 86), (102, 91, 83, 92), (117, 90, 78, 115), (90, 89, 68, 78), (86, 84, 95, 96), (114, 86, 96, 116), (70, 87, 97, 85), (100, 99, 89, 90), (104, 101, 91, 102), (85, 97, 107, 94), (96, 95, 105, 106), (94, 107, 101, 104), (118, 106, 100, 119), (106, 105, 99, 100), (108, 118, 119, 109), (98, 116, 118, 108), (109, 119, 117, 103), (88, 114, 116, 98), (103, 117, 115, 93), (82, 113, 114, 88), (81, 112, 111, 80), (93, 115, 112, 81), (79, 110, 113, 82), (60, 79, 82, 73), (69, 81, 80, 65), (123, 103, 93, 122), (87, 88, 98, 97), (107, 108, 109, 101), (76, 112, 52, 16), (9, 20, 81, 69), (52, 112, 115, 55), (9, 69, 83, 32), (42, 91, 101, 46), (121, 43, 103, 123), (46, 101, 109, 49), (43, 49, 109, 103), (57, 41, 90, 117), (57, 117, 119, 59), (58, 118, 116, 56), (59, 119, 100, 45), (41, 45, 100, 90), (48, 38, 98, 108), (35, 26, 96, 106), (36, 48, 108, 107), (58, 35, 106, 118), (27, 97, 98, 38), (36, 107, 97, 27), (56, 116, 96, 26), (23, 87, 73, 13), (13, 73, 82, 21), (54, 114, 113, 53), (53, 113, 77, 17), (23, 28, 88, 87), (54, 18, 86, 114), (28, 21, 82, 88), (18, 17, 77, 86), (42, 121, 123, 91), (91, 123, 122, 83), (32, 120, 121, 42), (93, 33, 120, 122)])
me_cube_005.materials.append(mat_windowtexture01)
me_cube_005.use_remesh_preserve_volume = False
me_cube_005.use_remesh_preserve_attributes = False
me_cube_005.use_mirror_vertex_groups = False
me_cube_005.update()
me_cube_036 = bpy.data.meshes.new('Cube.036')
me_cube_036.from_pydata([(-1.0, -1.0, -1.0), (-1.0, -1.0, 1.0), (-1.0, 1.0, -1.0), (-1.0, 1.0, 1.0), (1.0, -1.0, -1.0), (1.0, -1.0, 1.0), (1.0, 1.0, -1.0), (1.0, 1.0, 1.0)], [], [(2, 3, 7, 6), (4, 5, 1, 0)])
me_cube_036.materials.append(mat_windowtexture02)
me_cube_036.use_remesh_preserve_volume = False
me_cube_036.use_remesh_preserve_attributes = False
me_cube_036.use_mirror_vertex_groups = False
me_cube_036.update()
me_cube_004 = bpy.data.meshes.new('Cube.004')
me_cube_004.from_pydata([(-1.8, -0.0124, 0.9746), (-1.8, -0.0124, 1.075), (1.8, -0.016, -0.9747), (1.8, -0.016, -1.075), (1.7, -0.016, -1.075), (-1.7, -0.0124, 1.075), (0.9494, -0.016, -1.075), (1.8, -0.016, 1.075), (1.7, -0.016, 1.075), (1.7, -0.016, -0.9747), (-0.9498, -0.0124, 1.075), (-1.8, -0.0124, -1.075), (-1.7, -0.0124, -1.075), (-1.7, -0.0124, -0.9747), (-1.8, -0.0124, 0.3745), (1.8, -0.016, 0.9746), (1.7, -0.016, 0.9746), (-1.7, -0.0124, 0.9746), (-0.9498, -0.0124, 0.9746), (1.8, -0.016, 0.322), (1.7, -0.016, 0.322), (-1.7, -0.0124, 0.322), (-1.8, -0.0124, -0.9747), (-0.9498, -0.0124, -0.9747), (-0.9498, -0.0124, -1.075), (-0.8975, -0.01244, 1.075), (-0.8975, -0.01244, 0.975), (-0.8975, -0.01244, -0.9744), (-0.9498, -0.0124, 0.322), (0.8969, -0.0159, -1.075), (0.9494, -0.016, 1.075), (0.9494, -0.016, 0.9746), (0.9494, -0.016, -0.9747), (0.9494, -0.016, 0.322), (-0.0281, -0.01412, 1.075), (-0.0281, -0.01412, 0.9748), (-0.0281, -0.01412, -0.9746), (-0.8975, -0.01244, -1.075), (-0.8975, -0.01244, 0.3224), (0.02743, -0.01429, -1.075), (0.8969, -0.0159, 1.075), (0.8969, -0.0159, 0.9747), (0.8969, -0.0159, -0.9747), (0.8969, -0.0159, 0.322), (0.02743, -0.01429, 1.075), (0.02743, -0.01429, 0.9748), (0.02743, -0.01429, -0.9746), (-0.0281, -0.01412, -1.075), (-0.0281, -0.01412, 0.3222), (0.02743, -0.01429, 0.3222), (-1.8, -0.0124, 0.322), (1.8, -0.016, 0.3745), (1.7, -0.016, 0.3745), (-1.7, -0.0124, 0.3745), (-0.9498, -0.0124, 0.3745), (0.9494, -0.016, 0.3745), (-0.8975, -0.01244, 0.3749), (0.8969, -0.0159, 0.3745), (-0.0281, -0.01412, 0.3747), (0.02743, -0.01429, 0.3747), (-1.8, 0.0196, -0.9747), (-1.8, 0.0196, -1.075), (-1.7, 0.0196, -1.075), (1.7, 0.016, 1.075), (1.8, 0.016, 1.075), (1.8, 0.016, -0.9747), (1.8, 0.016, -1.075), (1.7, 0.016, -1.075), (0.9494, 0.016, 1.075), (1.7, 0.016, -0.9747), (-0.9498, 0.0196, -1.075), (-1.8, 0.0196, 1.075), (-1.7, 0.0196, 1.075), (-1.7, 0.0196, -0.9747), (-1.8, 0.0196, 0.9746), (1.8, 0.016, 0.9746), (1.7, 0.016, 0.9746), (-1.7, 0.0196, 0.9746), (0.9494, 0.016, 0.9746), (-1.8, 0.0196, 0.322), (1.8, 0.016, 0.3224), (1.7, 0.016, 0.322), (-1.7, 0.0196, 0.322), (0.9494, 0.016, -0.9747), (-0.9498, 0.0196, 1.075), (-0.8975, 0.01956, -1.075), (-0.9498, 0.0196, 0.9746), (-0.9498, 0.0196, -0.9747), (-0.9498, 0.0196, 0.322), (0.8969, 0.0161, 1.075), (0.8969, 0.0161, 0.9747), (0.8969, 0.0161, -0.9747), (0.9494, 0.016, -1.075), (0.9494, 0.016, 0.322), (-0.02809, 0.01788, -1.075), (-0.8975, 0.01956, 1.075), (-0.8975, 0.01956, 0.975), (-0.8975, 0.01956, -0.9744), (-0.8975, 0.01956, 0.3224), (0.02744, 0.01771, 1.075), (0.02744, 0.01771, 0.9748), (0.02744, 0.01771, -0.9746), (0.8969, 0.0161, -1.075), (0.8969, 0.0161, 0.322), (0.02744, 0.01771, -1.075), (-0.02809, 0.01788, 1.075), (-0.02809, 0.01788, 0.9748), (-0.02809, 0.01788, -0.9746), (-0.02809, 0.01788, 0.3222), (0.02744, 0.01771, 0.3222), (-1.8, 0.0196, 0.3745), (1.8, 0.016, 0.3749), (1.7, 0.016, 0.3745), (-1.7, 0.0196, 0.3745), (-0.9498, 0.0196, 0.3745), (0.9494, 0.016, 0.3745), (-0.8975, 0.01956, 0.3749), (0.8969, 0.0161, 0.3745), (-0.02809, 0.01788, 0.3747), (0.02744, 0.01771, 0.3747), (0.9494, -0.016, -0.9747), (0.8969, -0.0159, -0.9747), (0.9494, 0.016, -0.9747), (0.8969, 0.0161, -0.9747)], [], [(93, 81, 20, 33), (55, 115, 78, 31), (17, 5, 1, 0), (15, 7, 8, 16), (18, 10, 5, 17), (51, 15, 16, 52), (53, 17, 0, 14), (12, 13, 22, 11), (3, 2, 9, 4), (24, 23, 13, 12), (37, 27, 23, 24), (56, 26, 18, 54), (26, 25, 10, 18), (16, 8, 30, 31), (4, 9, 32, 6), (35, 34, 25, 26), (47, 36, 27, 37), (6, 32, 42, 29), (55, 31, 41, 57), (31, 30, 40, 41), (39, 46, 36, 47), (59, 45, 35, 58), (45, 44, 34, 35), (41, 40, 44, 45), (29, 42, 46, 39), (43, 57, 59, 49), (49, 59, 58, 48), (33, 55, 57, 43), (48, 58, 56, 38), (20, 52, 55, 33), (38, 56, 54, 28), (21, 53, 14, 50), (19, 51, 52, 20), (28, 54, 53, 21), (2, 19, 20, 9), (13, 21, 50, 22), (27, 38, 28, 23), (120, 33, 43, 121), (46, 49, 48, 36), (76, 16, 31, 78), (76, 63, 64, 75), (78, 68, 63, 76), (74, 71, 72, 77), (110, 74, 77, 113), (112, 76, 75, 111), (67, 69, 65, 66), (92, 83, 69, 67), (61, 60, 73, 62), (62, 73, 87, 70), (77, 72, 84, 86), (102, 91, 83, 92), (117, 90, 78, 115), (90, 89, 68, 78), (86, 84, 95, 96), (114, 86, 96, 116), (70, 87, 97, 85), (100, 99, 89, 90), (104, 101, 91, 102), (85, 97, 107, 94), (96, 95, 105, 106), (94, 107, 101, 104), (118, 106, 100, 119), (106, 105, 99, 100), (108, 118, 119, 109), (98, 116, 118, 108), (109, 119, 117, 103), (88, 114, 116, 98), (103, 117, 115, 93), (82, 113, 114, 88), (81, 112, 111, 80), (93, 115, 112, 81), (79, 110, 113, 82), (60, 79, 82, 73), (69, 81, 80, 65), (123, 103, 93, 122), (87, 88, 98, 97), (107, 108, 109, 101), (76, 112, 52, 16), (9, 20, 81, 69), (52, 112, 115, 55), (9, 69, 83, 32), (42, 91, 101, 46), (121, 43, 103, 123), (46, 101, 109, 49), (43, 49, 109, 103), (57, 41, 90, 117), (57, 117, 119, 59), (58, 118, 116, 56), (59, 119, 100, 45), (41, 45, 100, 90), (48, 38, 98, 108), (35, 26, 96, 106), (36, 48, 108, 107), (58, 35, 106, 118), (27, 97, 98, 38), (36, 107, 97, 27), (56, 116, 96, 26), (23, 87, 73, 13), (13, 73, 82, 21), (54, 114, 113, 53), (53, 113, 77, 17), (23, 28, 88, 87), (54, 18, 86, 114), (28, 21, 82, 88), (18, 17, 77, 86), (42, 121, 123, 91), (91, 123, 122, 83), (32, 120, 121, 42), (93, 33, 120, 122)])
me_cube_004.materials.append(mat_windowtexture01)
me_cube_004.use_remesh_preserve_volume = False
me_cube_004.use_remesh_preserve_attributes = False
me_cube_004.use_mirror_vertex_groups = False
me_cube_004.update()
me_cube_035 = bpy.data.meshes.new('Cube.035')
me_cube_035.from_pydata([(-1.0, -1.0, -1.0), (-1.0, -1.0, 1.0), (-1.0, 1.0, -1.0), (-1.0, 1.0, 1.0), (1.0, -1.0, -1.0), (1.0, -1.0, 1.0), (1.0, 1.0, -1.0), (1.0, 1.0, 1.0)], [], [(2, 3, 7, 6), (4, 5, 1, 0)])
me_cube_035.materials.append(mat_windowtexture02)
me_cube_035.use_remesh_preserve_volume = False
me_cube_035.use_remesh_preserve_attributes = False
me_cube_035.use_mirror_vertex_groups = False
me_cube_035.update()
me_cube_003 = bpy.data.meshes.new('Cube.003')
me_cube_003.from_pydata([(-1.8, -0.0124, 0.9746), (-1.8, -0.0124, 1.075), (1.8, -0.016, -0.9747), (1.8, -0.016, -1.075), (1.7, -0.016, -1.075), (-1.7, -0.0124, 1.075), (0.9494, -0.016, -1.075), (1.8, -0.016, 1.075), (1.7, -0.016, 1.075), (1.7, -0.016, -0.9747), (-0.9498, -0.0124, 1.075), (-1.8, -0.0124, -1.075), (-1.7, -0.0124, -1.075), (-1.7, -0.0124, -0.9747), (-1.8, -0.0124, 0.3745), (1.8, -0.016, 0.9746), (1.7, -0.016, 0.9746), (-1.7, -0.0124, 0.9746), (-0.9498, -0.0124, 0.9746), (1.8, -0.016, 0.322), (1.7, -0.016, 0.322), (-1.7, -0.0124, 0.322), (-1.8, -0.0124, -0.9747), (-0.9498, -0.0124, -0.9747), (-0.9498, -0.0124, -1.075), (-0.8975, -0.01244, 1.075), (-0.8975, -0.01244, 0.975), (-0.8975, -0.01244, -0.9744), (-0.9498, -0.0124, 0.322), (0.8969, -0.0159, -1.075), (0.9494, -0.016, 1.075), (0.9494, -0.016, 0.9746), (0.9494, -0.016, -0.9747), (0.9494, -0.016, 0.322), (-0.0281, -0.01412, 1.075), (-0.0281, -0.01412, 0.9748), (-0.0281, -0.01412, -0.9746), (-0.8975, -0.01244, -1.075), (-0.8975, -0.01244, 0.3224), (0.02743, -0.01429, -1.075), (0.8969, -0.0159, 1.075), (0.8969, -0.0159, 0.9747), (0.8969, -0.0159, -0.9747), (0.8969, -0.0159, 0.322), (0.02743, -0.01429, 1.075), (0.02743, -0.01429, 0.9748), (0.02743, -0.01429, -0.9746), (-0.0281, -0.01412, -1.075), (-0.0281, -0.01412, 0.3222), (0.02743, -0.01429, 0.3222), (-1.8, -0.0124, 0.322), (1.8, -0.016, 0.3745), (1.7, -0.016, 0.3745), (-1.7, -0.0124, 0.3745), (-0.9498, -0.0124, 0.3745), (0.9494, -0.016, 0.3745), (-0.8975, -0.01244, 0.3749), (0.8969, -0.0159, 0.3745), (-0.0281, -0.01412, 0.3747), (0.02743, -0.01429, 0.3747), (-1.8, 0.0196, -0.9747), (-1.8, 0.0196, -1.075), (-1.7, 0.0196, -1.075), (1.7, 0.016, 1.075), (1.8, 0.016, 1.075), (1.8, 0.016, -0.9747), (1.8, 0.016, -1.075), (1.7, 0.016, -1.075), (0.9494, 0.016, 1.075), (1.7, 0.016, -0.9747), (-0.9498, 0.0196, -1.075), (-1.8, 0.0196, 1.075), (-1.7, 0.0196, 1.075), (-1.7, 0.0196, -0.9747), (-1.8, 0.0196, 0.9746), (1.8, 0.016, 0.9746), (1.7, 0.016, 0.9746), (-1.7, 0.0196, 0.9746), (0.9494, 0.016, 0.9746), (-1.8, 0.0196, 0.322), (1.8, 0.016, 0.3224), (1.7, 0.016, 0.322), (-1.7, 0.0196, 0.322), (0.9494, 0.016, -0.9747), (-0.9498, 0.0196, 1.075), (-0.8975, 0.01956, -1.075), (-0.9498, 0.0196, 0.9746), (-0.9498, 0.0196, -0.9747), (-0.9498, 0.0196, 0.322), (0.8969, 0.0161, 1.075), (0.8969, 0.0161, 0.9747), (0.8969, 0.0161, -0.9747), (0.9494, 0.016, -1.075), (0.9494, 0.016, 0.322), (-0.02809, 0.01788, -1.075), (-0.8975, 0.01956, 1.075), (-0.8975, 0.01956, 0.975), (-0.8975, 0.01956, -0.9744), (-0.8975, 0.01956, 0.3224), (0.02744, 0.01771, 1.075), (0.02744, 0.01771, 0.9748), (0.02744, 0.01771, -0.9746), (0.8969, 0.0161, -1.075), (0.8969, 0.0161, 0.322), (0.02744, 0.01771, -1.075), (-0.02809, 0.01788, 1.075), (-0.02809, 0.01788, 0.9748), (-0.02809, 0.01788, -0.9746), (-0.02809, 0.01788, 0.3222), (0.02744, 0.01771, 0.3222), (-1.8, 0.0196, 0.3745), (1.8, 0.016, 0.3749), (1.7, 0.016, 0.3745), (-1.7, 0.0196, 0.3745), (-0.9498, 0.0196, 0.3745), (0.9494, 0.016, 0.3745), (-0.8975, 0.01956, 0.3749), (0.8969, 0.0161, 0.3745), (-0.02809, 0.01788, 0.3747), (0.02744, 0.01771, 0.3747), (0.9494, -0.016, -0.9747), (0.8969, -0.0159, -0.9747), (0.9494, 0.016, -0.9747), (0.8969, 0.0161, -0.9747)], [], [(93, 81, 20, 33), (55, 115, 78, 31), (17, 5, 1, 0), (15, 7, 8, 16), (18, 10, 5, 17), (51, 15, 16, 52), (53, 17, 0, 14), (12, 13, 22, 11), (3, 2, 9, 4), (24, 23, 13, 12), (37, 27, 23, 24), (56, 26, 18, 54), (26, 25, 10, 18), (16, 8, 30, 31), (4, 9, 32, 6), (35, 34, 25, 26), (47, 36, 27, 37), (6, 32, 42, 29), (55, 31, 41, 57), (31, 30, 40, 41), (39, 46, 36, 47), (59, 45, 35, 58), (45, 44, 34, 35), (41, 40, 44, 45), (29, 42, 46, 39), (43, 57, 59, 49), (49, 59, 58, 48), (33, 55, 57, 43), (48, 58, 56, 38), (20, 52, 55, 33), (38, 56, 54, 28), (21, 53, 14, 50), (19, 51, 52, 20), (28, 54, 53, 21), (2, 19, 20, 9), (13, 21, 50, 22), (27, 38, 28, 23), (120, 33, 43, 121), (46, 49, 48, 36), (76, 16, 31, 78), (76, 63, 64, 75), (78, 68, 63, 76), (74, 71, 72, 77), (110, 74, 77, 113), (112, 76, 75, 111), (67, 69, 65, 66), (92, 83, 69, 67), (61, 60, 73, 62), (62, 73, 87, 70), (77, 72, 84, 86), (102, 91, 83, 92), (117, 90, 78, 115), (90, 89, 68, 78), (86, 84, 95, 96), (114, 86, 96, 116), (70, 87, 97, 85), (100, 99, 89, 90), (104, 101, 91, 102), (85, 97, 107, 94), (96, 95, 105, 106), (94, 107, 101, 104), (118, 106, 100, 119), (106, 105, 99, 100), (108, 118, 119, 109), (98, 116, 118, 108), (109, 119, 117, 103), (88, 114, 116, 98), (103, 117, 115, 93), (82, 113, 114, 88), (81, 112, 111, 80), (93, 115, 112, 81), (79, 110, 113, 82), (60, 79, 82, 73), (69, 81, 80, 65), (123, 103, 93, 122), (87, 88, 98, 97), (107, 108, 109, 101), (76, 112, 52, 16), (9, 20, 81, 69), (52, 112, 115, 55), (9, 69, 83, 32), (42, 91, 101, 46), (121, 43, 103, 123), (46, 101, 109, 49), (43, 49, 109, 103), (57, 41, 90, 117), (57, 117, 119, 59), (58, 118, 116, 56), (59, 119, 100, 45), (41, 45, 100, 90), (48, 38, 98, 108), (35, 26, 96, 106), (36, 48, 108, 107), (58, 35, 106, 118), (27, 97, 98, 38), (36, 107, 97, 27), (56, 116, 96, 26), (23, 87, 73, 13), (13, 73, 82, 21), (54, 114, 113, 53), (53, 113, 77, 17), (23, 28, 88, 87), (54, 18, 86, 114), (28, 21, 82, 88), (18, 17, 77, 86), (42, 121, 123, 91), (91, 123, 122, 83), (32, 120, 121, 42), (93, 33, 120, 122)])
me_cube_003.materials.append(mat_windowtexture01)
me_cube_003.use_remesh_preserve_volume = False
me_cube_003.use_remesh_preserve_attributes = False
me_cube_003.use_mirror_vertex_groups = False
me_cube_003.update()
me_cube_006 = bpy.data.meshes.new('Cube.006')
me_cube_006.from_pydata([(-1.0, -1.0, -1.0), (-1.0, -1.0, 1.0), (-1.0, 1.0, -1.0), (-1.0, 1.0, 1.0), (1.0, -1.0, -1.0), (1.0, -1.0, 1.0), (1.0, 1.0, -1.0), (1.0, 1.0, 1.0)], [], [(2, 3, 7, 6), (4, 5, 1, 0)])
me_cube_006.materials.append(mat_windowtexture02)
me_cube_006.use_remesh_preserve_volume = False
me_cube_006.use_remesh_preserve_attributes = False
me_cube_006.use_mirror_vertex_groups = False
me_cube_006.update()
me_cube_037 = bpy.data.meshes.new('Cube.037')
me_cube_037.from_pydata([(1.0, -1.0, -1.0), (1.0, -1.0, 1.0), (1.0, 1.0, -1.0), (1.0, 1.0, 1.0), (0.0, 1.0, -1.0), (0.0, 1.0, 1.0), (0.0, -1.0, -1.0), (0.0, -1.0, 1.0), (0.03996, 1.0, 1.0), (0.03996, -1.0, -1.0), (0.03996, 1.0, -1.0), (0.03996, -1.0, 1.0), (1.0, 1.0, 0.8177), (1.0, -1.0, 0.8177), (0.0, -1.0, 0.8177), (0.0, 1.0, 0.8177), (0.03996, -1.0, 0.8177), (0.03996, 1.0, 0.8177), (1.0, 1.0, -0.8178), (1.0, -1.0, -0.8178), (0.0, -1.0, -0.8178), (0.0, 1.0, -0.8178), (0.03996, -1.0, -0.8178), (0.03996, 1.0, -0.8178), (0.9199, 1.0, 1.0), (0.9199, -1.0, -1.0), (0.9199, 1.0, -1.0), (0.9199, -1.0, 1.0), (0.9199, -1.0, 0.8177), (0.9199, 1.0, 0.8177), (0.9199, 1.0, -0.8178), (0.9199, -1.0, -0.8178)], [], [(29, 24, 3, 12), (12, 3, 1, 13), (26, 2, 0, 25), (8, 5, 7, 11), (16, 11, 7, 14), (28, 27, 11, 16), (24, 8, 11, 27), (4, 10, 9, 6), (15, 5, 8, 17), (21, 15, 17, 23), (22, 16, 14, 20), (18, 12, 13, 19), (30, 29, 12, 18), (26, 30, 18, 2), (2, 18, 19, 0), (9, 22, 20, 6), (25, 31, 22, 9), (4, 21, 23, 10), (0, 19, 31, 25), (10, 23, 30, 26), (19, 13, 28, 31), (3, 24, 27, 1), (13, 1, 27, 28), (10, 26, 25, 9), (17, 8, 24, 29), (28, 16, 17, 29), (22, 23, 17, 16), (31, 30, 23, 22), (30, 31, 28, 29), (7, 5, 15, 14), (20, 14, 15, 21), (4, 6, 20, 21)])
me_cube_037.materials.append(mat_windowtexture01)
me_cube_037.use_remesh_preserve_volume = False
me_cube_037.use_remesh_preserve_attributes = False
me_cube_037.use_mirror_vertex_groups = False
me_cube_037.update()
me_cube_040 = bpy.data.meshes.new('Cube.040')
me_cube_040.from_pydata([(-1.0, -1.0, -1.0), (-1.0, -1.0, 1.0), (-1.0, 1.0, -1.0), (-1.0, 1.0, 1.0), (1.0, -1.0, -1.0), (1.0, -1.0, 1.0), (1.0, 1.0, -1.0), (1.0, 1.0, 1.0)], [], [(2, 3, 7, 6), (4, 5, 1, 0)])
me_cube_040.materials.append(mat_windowtexture02)
me_cube_040.use_remesh_preserve_volume = False
me_cube_040.use_remesh_preserve_attributes = False
me_cube_040.use_mirror_vertex_groups = False
me_cube_040.update()
me_cube_039 = bpy.data.meshes.new('Cube.039')
me_cube_039.from_pydata([(-1.0, -1.0, -1.0), (-1.0, -1.0, 1.0), (-1.0, 1.0, -1.0), (-1.0, 1.0, 1.0), (1.0, -1.0, -1.0), (1.0, -1.0, 1.0), (1.0, 1.0, -1.0), (1.0, 1.0, 1.0)], [], [(2, 3, 7, 6), (4, 5, 1, 0)])
me_cube_039.materials.append(mat_windowtexture02)
me_cube_039.use_remesh_preserve_volume = False
me_cube_039.use_remesh_preserve_attributes = False
me_cube_039.use_mirror_vertex_groups = False
me_cube_039.update()
me_cube_038 = bpy.data.meshes.new('Cube.038')
me_cube_038.from_pydata([(-1.0, -1.0, -1.0), (-1.0, -1.0, 1.0), (-1.0, 1.0, -1.0), (-1.0, 1.0, 1.0), (0.0, 1.0, -1.0), (0.0, 1.0, 1.0), (0.0, -1.0, -1.0), (0.0, -1.0, 1.0), (-0.04001, 1.0, -1.0), (-0.04001, -1.0, 1.0), (-0.04001, 1.0, 1.0), (-0.04001, -1.0, -1.0), (-1.0, -1.0, 0.8177), (-1.0, 1.0, 0.8177), (0.0, -1.0, 0.8177), (0.0, 1.0, 0.8177), (-0.04001, 1.0, 0.8177), (-0.04001, -1.0, 0.8177), (-1.0, 1.0, -0.8178), (0.0, -1.0, -0.8178), (0.0, 1.0, -0.8178), (-0.04001, 1.0, -0.8178), (-0.04001, -1.0, -0.8178), (-1.0, -1.0, -0.8178), (-0.9199, 1.0, -1.0), (-0.9199, -1.0, 1.0), (-0.9199, 1.0, 1.0), (-0.9199, -1.0, -1.0), (-0.9199, 1.0, 0.8177), (-0.9199, -1.0, 0.8177), (-0.9199, -1.0, -0.8178), (-0.9199, 1.0, -0.8178)], [], [(29, 25, 1, 12), (16, 10, 5, 15), (28, 26, 10, 16), (14, 7, 9, 17), (19, 14, 17, 22), (31, 30, 22, 21), (21, 16, 15, 20), (30, 29, 12, 23), (27, 30, 23, 0), (8, 21, 20, 4), (24, 31, 21, 8), (6, 19, 22, 11), (2, 18, 31, 24), (11, 22, 30, 27), (21, 22, 17, 16), (18, 13, 28, 31), (13, 3, 26, 28), (17, 9, 25, 29), (30, 31, 28, 29), (28, 16, 17, 29), (14, 15, 5, 7), (19, 20, 15, 14), (6, 4, 20, 19), (24, 8, 4, 6, 11, 27, 0, 2), (12, 1, 3, 13, 18, 2, 0, 23), (25, 9, 7, 5, 10, 26, 3, 1)])
me_cube_038.materials.append(mat_windowtexture01)
me_cube_038.use_remesh_preserve_volume = False
me_cube_038.use_remesh_preserve_attributes = False
me_cube_038.use_mirror_vertex_groups = False
me_cube_038.update()

# ---- objects
ob_platform = bpy.data.objects.new('Platform', me_cube_008)
ob_window = bpy.data.objects.new('Window', me_cube_001)
ob_cube_002 = bpy.data.objects.new('Cube.002', me_cube_002)
ob_floor = bpy.data.objects.new('Floor', me_plane)
ob_walls = bpy.data.objects.new('Walls', me_cube)
ob_camera = bpy.data.objects.new('Camera', cam_camera)
ob_ceiling = bpy.data.objects.new('Ceiling', me_plane_001)
ob_smallwindow_001 = bpy.data.objects.new('SmallWindow.001', me_cube_015)
ob_cube_010 = bpy.data.objects.new('Cube.010', me_cube_014)
ob_cube_009 = bpy.data.objects.new('Cube.009', me_cube_013)
ob_cube_008 = bpy.data.objects.new('Cube.008', me_cube_012)
ob_smallwindow_002 = bpy.data.objects.new('SmallWindow.002', me_cube_019)
ob_cube_014 = bpy.data.objects.new('Cube.014', me_cube_018)
ob_cube_013 = bpy.data.objects.new('Cube.013', me_cube_017)
ob_cube_012 = bpy.data.objects.new('Cube.012', me_cube_016)
ob_tinywindow = bpy.data.objects.new('TinyWindow', me_cube_007)
ob_cube_004 = bpy.data.objects.new('Cube.004', me_cube_021)
ob_cube_000 = bpy.data.objects.new('Cube.000', me_cube_020)
ob_tinywindow_001 = bpy.data.objects.new('TinyWindow.001', me_cube_022)
ob_cube_015 = bpy.data.objects.new('Cube.015', me_cube_024)
ob_cube_011 = bpy.data.objects.new('Cube.011', me_cube_023)
ob_tinywindow_002 = bpy.data.objects.new('TinyWindow.002', me_cube_025)
ob_cube_017 = bpy.data.objects.new('Cube.017', me_cube_027)
ob_cube_016 = bpy.data.objects.new('Cube.016', me_cube_026)
ob_tinywindow2 = bpy.data.objects.new('TinyWindow2', me_cube_028)
ob_cube_019 = bpy.data.objects.new('Cube.019', me_cube_030)
ob_cube_018 = bpy.data.objects.new('Cube.018', me_cube_029)
ob_tinywindow2_001 = bpy.data.objects.new('TinyWindow2.001', me_cube_031)
ob_cube_021 = bpy.data.objects.new('Cube.021', me_cube_033)
ob_cube_020 = bpy.data.objects.new('Cube.020', me_cube_032)
ob_window_001 = bpy.data.objects.new('Window.001', me_cube_009)
ob_cube_005 = bpy.data.objects.new('Cube.005', me_cube_010)
ob_window_002 = bpy.data.objects.new('Window.002', me_cube_011)
ob_cube_006 = bpy.data.objects.new('Cube.006', me_cube_034)
ob_window_005 = bpy.data.objects.new('Window.005', me_cube_005)
ob_cube_007 = bpy.data.objects.new('Cube.007', me_cube_036)
ob_window_004 = bpy.data.objects.new('Window.004', me_cube_004)
ob_cube_003 = bpy.data.objects.new('Cube.003', me_cube_035)
ob_window_003 = bpy.data.objects.new('Window.003', me_cube_003)
ob_cube_001 = bpy.data.objects.new('Cube.001', me_cube_006)
ob_smallwindow = bpy.data.objects.new('SmallWindow', me_cube_037)
ob_cube_024 = bpy.data.objects.new('Cube.024', me_cube_040)
ob_cube_023 = bpy.data.objects.new('Cube.023', me_cube_039)
ob_cube_022 = bpy.data.objects.new('Cube.022', me_cube_038)

# ---- transforms, parenting, visibility, modifiers, constraints
ob_platform.location = (14.5, 3.835, 0.06)
ob_platform.scale = (0.5, 2.5, 0.1)
ob_platform.lineart.crease_threshold = 0.0
ob_window.location = (2.492, 7.67, 1.775)
ob_window.lineart.crease_threshold = 0.0
ob_cube_002.parent = ob_window
ob_cube_002.matrix_parent_inverse = Matrix(((1.0, -2.98e-08, 0.0, -2.242), (0.0, 1.0, 0.0, -7.67), (0.0, 0.0, 1.0, -1.775), (0.0, 0.0, 0.0, 1.0)))
ob_cube_002.location = (2.242, 7.673, 1.775)
ob_cube_002.scale = (1.75, 0.001, 1.0)
ob_cube_002.lineart.crease_threshold = 0.0
ob_floor.location = (7.585, 2.05, 0.0)
ob_floor.lineart.crease_threshold = 0.0
ob_walls.location = (7.5, 0.0, 1.5)
ob_walls.lock_rotations_4d = False
ob_walls.empty_display_type = 'ARROWS'
ob_walls.lineart.crease_threshold = 0.0
ob_camera.location = (1.298, 25.27, 10.64)
ob_camera.rotation_euler = (1.282, 1.74e-07, 3.527)
ob_camera.scale = (1.0, 1.0, 1.0)
ob_camera.lock_rotations_4d = False
ob_camera.empty_display_type = 'ARROWS'
ob_camera.color = (0.0, 0.0, 0.0, 0.0)
ob_camera.display_type = 'WIRE'
ob_camera.lineart.crease_threshold = 0.0
ob_ceiling.location = (7.5, 2.05, 3.0)
ob_ceiling.rotation_euler = (0.0, 3.142, 0.0)
ob_ceiling.lineart.crease_threshold = 0.0
ob_smallwindow_001.location = (10.6, 0.0187, 1.5)
ob_smallwindow_001.scale = (1.25, 0.016, 0.55)
ob_smallwindow_001.lineart.crease_threshold = 0.0
ob_cube_010.parent = ob_smallwindow_001
ob_cube_010.matrix_parent_inverse = Matrix(((0.8, 0.0, 0.0, -7.2), (0.0, 62.5, 0.0, -1.169), (-2.98e-08, 0.0, 1.818, -2.727), (0.0, 0.0, 0.0, 1.0)))
ob_cube_010.location = (9.0, -0.01185, 1.5)
ob_cube_010.scale = (1.25, 0.016, 0.55)
ob_cube_010.lineart.crease_threshold = 0.0
ob_cube_009.parent = ob_smallwindow_001
ob_cube_009.matrix_parent_inverse = Matrix(((0.8, 0.0, 0.0, -7.2), (0.0, 62.5, 0.0, -1.169), (-2.98e-08, 0.0, 1.818, -2.727), (0.0, 0.0, 0.0, 1.0)))
ob_cube_009.location = (9.597, 0.0175, 1.5)
ob_cube_009.scale = (0.5584, 0.001, 0.4534)
ob_cube_009.lineart.crease_threshold = 0.0
ob_cube_008.parent = ob_smallwindow_001
ob_cube_008.matrix_parent_inverse = Matrix(((0.8, 0.0, 0.0, -7.2), (0.0, 62.5, 0.0, -1.169), (-2.98e-08, 0.0, 1.818, -2.727), (0.0, 0.0, 0.0, 1.0)))
ob_cube_008.location = (8.399, -0.01185, 1.5)
ob_cube_008.scale = (0.5584, 0.001, 0.4534)
ob_cube_008.lineart.crease_threshold = 0.0
ob_smallwindow_002.location = (4.388, 0.01833, 1.5)
ob_smallwindow_002.scale = (1.25, 0.016, 0.55)
ob_smallwindow_002.lineart.crease_threshold = 0.0
ob_cube_014.parent = ob_smallwindow_002
ob_cube_014.matrix_parent_inverse = Matrix(((0.8, 0.0, 0.0, -7.2), (0.0, 62.5, 0.0, -1.169), (-2.98e-08, 0.0, 1.818, -2.727), (0.0, 0.0, 0.0, 1.0)))
ob_cube_014.location = (9.0, -0.01185, 1.5)
ob_cube_014.scale = (1.25, 0.016, 0.55)
ob_cube_014.lineart.crease_threshold = 0.0
ob_cube_013.parent = ob_smallwindow_002
ob_cube_013.matrix_parent_inverse = Matrix(((0.8, 0.0, 0.0, -7.2), (0.0, 62.5, 0.0, -1.169), (-2.98e-08, 0.0, 1.818, -2.727), (0.0, 0.0, 0.0, 1.0)))
ob_cube_013.location = (9.597, 0.0175, 1.5)
ob_cube_013.scale = (0.5584, 0.001, 0.4534)
ob_cube_013.lineart.crease_threshold = 0.0
ob_cube_012.parent = ob_smallwindow_002
ob_cube_012.matrix_parent_inverse = Matrix(((0.8, 0.0, 0.0, -7.2), (0.0, 62.5, 0.0, -1.169), (-2.98e-08, 0.0, 1.818, -2.727), (0.0, 0.0, 0.0, 1.0)))
ob_cube_012.location = (8.394, -0.01185, 1.5)
ob_cube_012.scale = (0.5584, 0.001, 0.4534)
ob_cube_012.lineart.crease_threshold = 0.0
ob_tinywindow.location = (7.502, 0.0, 2.45)
ob_tinywindow.lineart.crease_threshold = 0.0
ob_cube_004.parent = ob_tinywindow
ob_cube_004.matrix_parent_inverse = Matrix(((1.0, 0.0, 0.0, -7.502), (0.0, 1.0, 0.0, -0.0), (0.0, 0.0, 1.0, -2.45), (0.0, 0.0, 0.0, 1.0)))
ob_cube_004.location = (6.901, 0.0, 2.448)
ob_cube_004.scale = (0.5589, 0.0006248, 0.3037)
ob_cube_004.lineart.crease_threshold = 0.0
ob_cube_000.parent = ob_tinywindow
ob_cube_000.matrix_parent_inverse = Matrix(((1.0, 0.0, 0.0, -7.502), (0.0, 1.0, 0.0, -0.0), (0.0, 0.0, 1.0, -2.45), (0.0, 0.0, 0.0, 1.0)))
ob_cube_000.location = (8.098, 0.0, 2.448)
ob_cube_000.scale = (0.5589, 0.0006248, 0.3037)
ob_cube_000.lineart.crease_threshold = 0.0
ob_tinywindow_001.location = (4.4, 0.0, 2.45)
ob_tinywindow_001.lineart.crease_threshold = 0.0
ob_cube_015.parent = ob_tinywindow_001
ob_cube_015.matrix_parent_inverse = Matrix(((1.0, 0.0, 0.0, -7.502), (0.0, 1.0, 0.0, -0.0), (0.0, 0.0, 1.0, -2.45), (0.0, 0.0, 0.0, 1.0)))
ob_cube_015.location = (8.098, 0.0, 2.448)
ob_cube_015.scale = (0.5589, 0.0006248, 0.3037)
ob_cube_015.lineart.crease_threshold = 0.0
ob_cube_011.parent = ob_tinywindow_001
ob_cube_011.matrix_parent_inverse = Matrix(((1.0, 0.0, 0.0, -7.502), (0.0, 1.0, 0.0, -0.0), (0.0, 0.0, 1.0, -2.45), (0.0, 0.0, 0.0, 1.0)))
ob_cube_011.location = (6.901, 0.0, 2.448)
ob_cube_011.scale = (0.5589, 0.0006248, 0.3037)
ob_cube_011.lineart.crease_threshold = 0.0
ob_tinywindow_002.location = (10.6, 0.0, 2.45)
ob_tinywindow_002.lineart.crease_threshold = 0.0
ob_cube_017.parent = ob_tinywindow_002
ob_cube_017.matrix_parent_inverse = Matrix(((1.0, 0.0, 0.0, -7.502), (0.0, 1.0, 0.0, -0.0), (0.0, 0.0, 1.0, -2.45), (0.0, 0.0, 0.0, 1.0)))
ob_cube_017.location = (8.098, 0.0, 2.448)
ob_cube_017.scale = (0.5589, 0.0006248, 0.3037)
ob_cube_017.lineart.crease_threshold = 0.0
ob_cube_016.parent = ob_tinywindow_002
ob_cube_016.matrix_parent_inverse = Matrix(((1.0, 0.0, 0.0, -7.502), (0.0, 1.0, 0.0, -0.0), (0.0, 0.0, 1.0, -2.45), (0.0, 0.0, 0.0, 1.0)))
ob_cube_016.location = (6.901, 0.0, 2.448)
ob_cube_016.scale = (0.5589, 0.0006248, 0.3037)
ob_cube_016.lineart.crease_threshold = 0.0
ob_tinywindow2.location = (13.5, 0.0, 2.45)
ob_tinywindow2.lineart.crease_threshold = 0.0
ob_cube_019.parent = ob_tinywindow2
ob_cube_019.matrix_parent_inverse = Matrix(((1.0, 0.0, 0.0, -7.502), (0.0, 1.0, 0.0, -0.0), (0.0, 0.0, 1.0, -2.45), (0.0, 0.0, 0.0, 1.0)))
ob_cube_019.location = (8.001, 0.0, 2.448)
ob_cube_019.scale = (0.4561, 0.0006248, 0.3037)
ob_cube_019.lineart.crease_threshold = 0.0
ob_cube_018.parent = ob_tinywindow2
ob_cube_018.matrix_parent_inverse = Matrix(((1.0, 0.0, 0.0, -7.502), (0.0, 1.0, 0.0, -0.0), (0.0, 0.0, 1.0, -2.45), (0.0, 0.0, 0.0, 1.0)))
ob_cube_018.location = (7.001, 0.0, 2.448)
ob_cube_018.scale = (0.4648, 0.0006248, 0.3037)
ob_cube_018.lineart.crease_threshold = 0.0
ob_tinywindow2_001.location = (1.492, 0.0, 2.45)
ob_tinywindow2_001.lineart.crease_threshold = 0.0
ob_cube_021.parent = ob_tinywindow2_001
ob_cube_021.matrix_parent_inverse = Matrix(((1.0, 0.0, 0.0, -7.502), (0.0, 1.0, 0.0, -0.0), (0.0, 0.0, 1.0, -2.45), (0.0, 0.0, 0.0, 1.0)))
ob_cube_021.location = (7.001, 0.0, 2.448)
ob_cube_021.scale = (0.4648, 0.0006248, 0.3037)
ob_cube_021.lineart.crease_threshold = 0.0
ob_cube_020.parent = ob_tinywindow2_001
ob_cube_020.matrix_parent_inverse = Matrix(((1.0, 0.0, 0.0, -7.502), (0.0, 1.0, 0.0, -0.0), (0.0, 0.0, 1.0, -2.45), (0.0, 0.0, 0.0, 1.0)))
ob_cube_020.location = (8.001, 0.0, 2.448)
ob_cube_020.scale = (0.4561, 0.0006248, 0.3037)
ob_cube_020.lineart.crease_threshold = 0.0
ob_window_001.location = (7.5, 7.67, 1.775)
ob_window_001.lineart.crease_threshold = 0.0
ob_cube_005.parent = ob_window_001
ob_cube_005.matrix_parent_inverse = Matrix(((1.0, -2.98e-08, 0.0, -2.242), (0.0, 1.0, 0.0, -7.67), (0.0, 0.0, 1.0, -1.775), (0.0, 0.0, 0.0, 1.0)))
ob_cube_005.location = (2.242, 7.673, 1.775)
ob_cube_005.scale = (1.75, 0.001, 1.0)
ob_cube_005.lineart.crease_threshold = 0.0
ob_window_002.location = (12.5, 7.67, 1.775)
ob_window_002.lineart.crease_threshold = 0.0
ob_cube_006.parent = ob_window_002
ob_cube_006.matrix_parent_inverse = Matrix(((1.0, -2.98e-08, 0.0, -2.242), (0.0, 1.0, 0.0, -7.67), (0.0, 0.0, 1.0, -1.775), (0.0, 0.0, 0.0, 1.0)))
ob_cube_006.location = (2.242, 7.673, 1.775)
ob_cube_006.scale = (1.75, 0.001, 1.0)
ob_cube_006.lineart.crease_threshold = 0.0
ob_window_005.location = (2.492, -3.57, 1.775)
ob_window_005.lineart.crease_threshold = 0.0
ob_cube_007.parent = ob_window_005
ob_cube_007.matrix_parent_inverse = Matrix(((1.0, -2.98e-08, 0.0, -2.242), (0.0, 1.0, 0.0, -7.67), (0.0, 0.0, 1.0, -1.775), (0.0, 0.0, 0.0, 1.0)))
ob_cube_007.location = (2.242, 7.673, 1.775)
ob_cube_007.scale = (1.75, 0.001, 1.0)
ob_cube_007.lineart.crease_threshold = 0.0
ob_window_004.location = (7.5, -3.57, 1.775)
ob_window_004.lineart.crease_threshold = 0.0
ob_cube_003.parent = ob_window_004
ob_cube_003.matrix_parent_inverse = Matrix(((1.0, -2.98e-08, 0.0, -2.242), (0.0, 1.0, 0.0, -7.67), (0.0, 0.0, 1.0, -1.775), (0.0, 0.0, 0.0, 1.0)))
ob_cube_003.location = (2.242, 7.673, 1.775)
ob_cube_003.scale = (1.75, 0.001, 1.0)
ob_cube_003.lineart.crease_threshold = 0.0
ob_window_003.location = (12.5, -3.57, 1.775)
ob_window_003.lineart.crease_threshold = 0.0
ob_cube_001.parent = ob_window_003
ob_cube_001.matrix_parent_inverse = Matrix(((1.0, -2.98e-08, 0.0, -2.242), (0.0, 1.0, 0.0, -7.67), (0.0, 0.0, 1.0, -1.775), (0.0, 0.0, 0.0, 1.0)))
ob_cube_001.location = (2.242, 7.673, 1.775)
ob_cube_001.scale = (1.75, 0.001, 1.0)
ob_cube_001.lineart.crease_threshold = 0.0
ob_smallwindow.location = (7.5, 0.0187, 1.5)
ob_smallwindow.scale = (1.25, 0.016, 0.55)
ob_smallwindow.lineart.crease_threshold = 0.0
ob_cube_024.parent = ob_smallwindow
ob_cube_024.matrix_parent_inverse = Matrix(((0.8, 0.0, 0.0, -7.2), (0.0, 62.5, 0.0, -1.169), (-2.98e-08, 0.0, 1.818, -2.727), (0.0, 0.0, 0.0, 1.0)))
ob_cube_024.location = (8.399, -0.01185, 1.5)
ob_cube_024.scale = (0.5584, 0.001, 0.4534)
ob_cube_024.lineart.crease_threshold = 0.0
ob_cube_023.parent = ob_smallwindow
ob_cube_023.matrix_parent_inverse = Matrix(((0.8, 0.0, 0.0, -7.2), (0.0, 62.5, 0.0, -1.169), (-2.98e-08, 0.0, 1.818, -2.727), (0.0, 0.0, 0.0, 1.0)))
ob_cube_023.location = (9.597, 0.0175, 1.5)
ob_cube_023.scale = (0.5584, 0.001, 0.4534)
ob_cube_023.lineart.crease_threshold = 0.0
ob_cube_022.parent = ob_smallwindow
ob_cube_022.matrix_parent_inverse = Matrix(((0.8, 0.0, 0.0, -7.2), (0.0, 62.5, 0.0, -1.169), (-2.98e-08, 0.0, 1.818, -2.727), (0.0, 0.0, 0.0, 1.0)))
ob_cube_022.location = (9.0, -0.01185, 1.5)
ob_cube_022.scale = (1.25, 0.016, 0.55)
ob_cube_022.lineart.crease_threshold = 0.0

# ---- collection membership
col_collection_1.objects.link(ob_platform)
col_collection_1.objects.link(ob_window)
col_collection_1.objects.link(ob_cube_002)
col_collection_1.objects.link(ob_floor)
col_collection_1.objects.link(ob_walls)
col_collection_1.objects.link(ob_camera)
col_collection_1.objects.link(ob_ceiling)
col_collection_1.objects.link(ob_smallwindow_001)
col_collection_1.objects.link(ob_cube_010)
col_collection_1.objects.link(ob_cube_009)
col_collection_1.objects.link(ob_cube_008)
col_collection_1.objects.link(ob_smallwindow_002)
col_collection_1.objects.link(ob_cube_014)
col_collection_1.objects.link(ob_cube_013)
col_collection_1.objects.link(ob_cube_012)
col_collection_1.objects.link(ob_tinywindow)
col_collection_1.objects.link(ob_cube_004)
col_collection_1.objects.link(ob_cube_000)
col_collection_1.objects.link(ob_tinywindow_001)
col_collection_1.objects.link(ob_cube_015)
col_collection_1.objects.link(ob_cube_011)
col_collection_1.objects.link(ob_tinywindow_002)
col_collection_1.objects.link(ob_cube_017)
col_collection_1.objects.link(ob_cube_016)
col_collection_1.objects.link(ob_tinywindow2)
col_collection_1.objects.link(ob_cube_019)
col_collection_1.objects.link(ob_cube_018)
col_collection_1.objects.link(ob_tinywindow2_001)
col_collection_1.objects.link(ob_cube_021)
col_collection_1.objects.link(ob_cube_020)
col_collection_1.objects.link(ob_window_001)
col_collection_1.objects.link(ob_cube_005)
col_collection_1.objects.link(ob_window_002)
col_collection_1.objects.link(ob_cube_006)
col_collection_1.objects.link(ob_window_005)
col_collection_1.objects.link(ob_cube_007)
col_collection_1.objects.link(ob_window_004)
col_collection_1.objects.link(ob_cube_003)
col_collection_1.objects.link(ob_window_003)
col_collection_1.objects.link(ob_cube_001)
col_collection_1.objects.link(ob_smallwindow)
col_collection_1.objects.link(ob_cube_024)
col_collection_1.objects.link(ob_cube_023)
col_collection_1.objects.link(ob_cube_022)

# ---- scene / render settings (as saved in the file)
scene.camera = ob_camera
scene.frame_start = 1; scene.frame_end = 250; scene.frame_set(1)
scene.render.engine = 'BLENDER_EEVEE_NEXT'
scene.render.resolution_percentage = 50
scene.render.dither_intensity = 0.0
scene.cycles.use_denoising = False
scene.cycles.samples = 128
scene.cycles.sampling_pattern = 'TABULATED_SOBOL'
scene.cycles.use_adaptive_sampling = False
scene.cycles.use_light_tree = False
scene.cycles.blur_glossy = 0.0
scene.cycles.sample_clamp_indirect = 0.0
scene.view_settings.view_transform = 'Standard'
bpy.context.view_layer.update()

# ---- added for rendering (the .blend has no usable light): sun
light_auto_sun = bpy.data.lights.new('AutoSun', 'SUN')
light_auto_sun.energy = 3.0
light_auto_sun.angle = 0.0523599
ob_auto_sun = bpy.data.objects.new('AutoSun', light_auto_sun)
scene.collection.objects.link(ob_auto_sun)
ob_auto_sun.rotation_euler = (0.872665, 0.174533, 0.523599)
bpy.context.view_layer.update()
